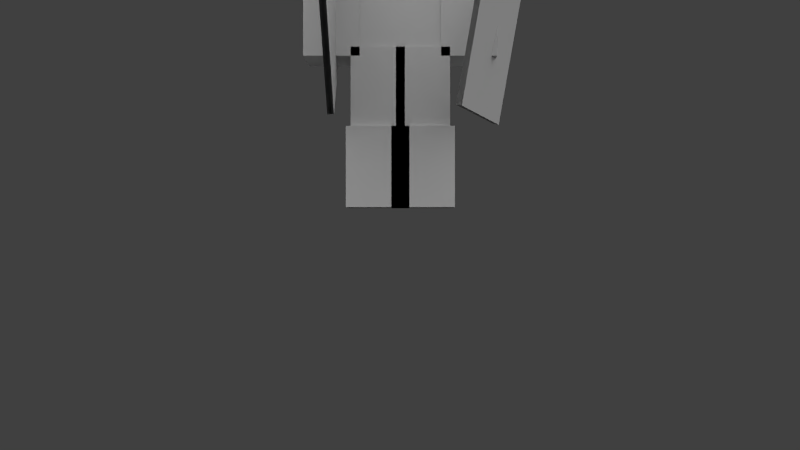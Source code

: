 # Source: skinsdb_3d_armor_character_5.blend  (saved by Blender 2.72.0; exported with 4.5.12 LTS)
import bpy
from mathutils import Matrix  # noqa: F401  (used for matrix-valued properties, if any)

bpy.ops.wm.read_factory_settings(use_empty=True)
scene = bpy.context.scene
scene.name = 'Scene'

# ---- collections
col_collection_1 = bpy.data.collections.new('Collection 1'); scene.collection.children.link(col_collection_1)
col_collection_2 = bpy.data.collections.new('Collection 2'); scene.collection.children.link(col_collection_2)

# ---- materials (node trees are filled in below, after node groups)
mat_format10 = bpy.data.materials.new('Format10')
mat_format10.alpha_threshold = 0.0
mat_format10.use_transparent_shadow = False
mat_format10.roughness = 0.5
mat_format10.specular_intensity = 0.0
mat_format10.line_color = (0.0, 0.0, 0.0, 1.0)
mat_format18 = bpy.data.materials.new('Format18')
mat_format18.alpha_threshold = 0.0
mat_format18.use_transparent_shadow = False
mat_format18.roughness = 0.5
mat_format18.specular_intensity = 0.0
mat_armor = bpy.data.materials.new('Armor')
mat_armor.alpha_threshold = 0.0
mat_armor.use_transparent_shadow = False
mat_armor.diffuse_color = (0.64, 0.64, 0.64, 1.0)
mat_armor.specular_color = (0.5, 0.5, 0.5)
mat_armor.roughness = 0.5
mat_armor.specular_intensity = 1.0
mat_wielditem = bpy.data.materials.new('Wielditem')
mat_wielditem.alpha_threshold = 0.0
mat_wielditem.use_transparent_shadow = False
mat_wielditem.diffuse_color = (0.64, 0.64, 0.64, 1.0)
mat_wielditem.specular_color = (0.5, 0.5, 0.5)
mat_wielditem.roughness = 0.5
mat_wielditem.specular_intensity = 1.0

# ---- material node trees

# ---- world
world_world = bpy.data.worlds.new('World'); scene.world = world_world
world_world.color = (0.05088, 0.05088, 0.05088)
world_world.use_sun_shadow = False
world_world.sun_shadow_jitter_overblur = 0.0
world_world.cycles.sampling_method = 'NONE'
world_world.cycles.sample_map_resolution = 256

# ---- cameras
cam_camera = bpy.data.cameras.new('Camera')
cam_camera.clip_end = 100.0
cam_camera.lens = 35.0
cam_camera.sensor_width = 32.0
cam_camera.sensor_height = 18.0
cam_camera.ortho_scale = 7.314
cam_camera.dof.focus_distance = 0.0
cam_camera.dof.aperture_fstop = 128.0

# ---- lights
light_sun_005 = bpy.data.lights.new('Sun.005', 'SUN')
light_sun_005.transmission_factor = 0.0
light_sun_005.angle = 1.571
light_sun_005.energy = 1.0
light_sun_005.shadow_buffer_clip_start = 0.5
light_sun_005.shadow_soft_size = 1.0
light_sun_005.shadow_cascade_max_distance = 1000.0
light_sun_005.cycles.use_multiple_importance_sampling = False
light_sun_004 = bpy.data.lights.new('Sun.004', 'SUN')
light_sun_004.transmission_factor = 0.0
light_sun_004.angle = 1.571
light_sun_004.energy = 1.0
light_sun_004.shadow_buffer_clip_start = 0.5
light_sun_004.shadow_soft_size = 1.0
light_sun_004.shadow_cascade_max_distance = 1000.0
light_sun_004.cycles.use_multiple_importance_sampling = False
light_sun_003 = bpy.data.lights.new('Sun.003', 'SUN')
light_sun_003.transmission_factor = 0.0
light_sun_003.angle = 1.571
light_sun_003.energy = 1.0
light_sun_003.shadow_buffer_clip_start = 0.5
light_sun_003.shadow_soft_size = 1.0
light_sun_003.shadow_cascade_max_distance = 1000.0
light_sun_003.cycles.use_multiple_importance_sampling = False
light_sun_001 = bpy.data.lights.new('Sun.001', 'SUN')
light_sun_001.transmission_factor = 0.0
light_sun_001.angle = 1.571
light_sun_001.energy = 1.0
light_sun_001.shadow_buffer_clip_start = 0.5
light_sun_001.shadow_soft_size = 1.0
light_sun_001.shadow_cascade_max_distance = 1000.0
light_sun_001.cycles.use_multiple_importance_sampling = False

# ---- meshes
me_cube = bpy.data.meshes.new('Cube')
me_cube.from_pydata([(-2.0, -1.0, 6.75), (-2.0, 1.0, 6.75), (-2.0, -1.0, 13.5), (-2.0, 1.0, 13.5), (-4.0, 1.0, 13.5), (-4.0, -1.0, 13.5), (-2.0, -1.0, 13.5), (-2.0, 1.0, 13.5), (-4.0, 1.0, 6.75), (-4.0, -1.0, 6.75), (-2.0, -1.0, 6.75), (-2.0, 1.0, 6.75), (-2.0, -1.0, 0.0), (-2.0, 1.0, 0.0), (-2.0, -1.0, 6.75), (-2.0, 1.0, 6.75), (-2.0, -2.0, 13.5), (-2.0, 2.0, 13.5), (-2.0, -2.0, 17.5), (-2.0, 2.0, 17.5), (2.0, 1.0, 6.75), (2.0, -1.0, 6.75), (2.0, 1.0, 13.5), (2.0, -1.0, 13.5), (2.0, 1.0, 6.75), (2.0, -1.0, 6.75), (4.0, -1.0, 6.75), (4.0, 1.0, 6.75), (2.0, 1.0, 13.5), (2.0, -1.0, 13.5), (4.0, -1.0, 13.5), (4.0, 1.0, 13.5), (8.742e-08, 1.0, 0.0), (-8.742e-08, -1.0, 0.0), (0.0, -1.0, 6.75), (0.0, 1.0, 6.75), (2.0, 2.0, 13.5), (2.0, -2.0, 13.5), (2.0, 2.0, 17.5), (2.0, -2.0, 17.5), (2.0, 1.0, 6.75), (2.0, -1.0, 6.75), (2.0, 1.0, 0.0), (2.0, -1.0, 0.0), (0.0, 1.0, 0.0), (0.0, -1.0, 0.0), (0.0, -1.0, 6.75), (0.0, 1.0, 6.75), (-2.2, -2.2, 13.3), (-2.2, 2.2, 13.3), (-2.2, -2.2, 17.7), (-2.2, 2.2, 17.7), (2.2, 2.2, 13.3), (2.2, -2.2, 13.3), (2.2, 2.2, 17.7), (2.2, -2.2, 17.7), (-2.0, -1.364, 6.75), (-2.0, -1.364, 13.5), (2.0, -1.364, 6.75), (2.0, -1.364, 13.5), (2.0, -1.0, 13.5), (2.0, -1.0, 6.75), (-2.0, -1.0, 6.75), (-2.0, -1.0, 13.5), (-2.0, -1.0, 6.75), (-2.0, 1.0, 6.75), (-2.0, -1.0, 13.5), (-2.0, 1.0, 13.5), (-2.0, 1.0, 13.5), (-2.0, -1.0, 13.5), (-4.0, -1.0, 13.5), (-4.0, 1.0, 13.5), (-2.0, 1.0, 6.75), (-2.0, -1.0, 6.75), (-4.0, -1.0, 6.75), (-4.0, 1.0, 6.75), (0.0, -1.0, 0.0), (0.0, 1.0, 0.0), (0.0, -1.0, 6.75), (0.0, 1.0, 6.75), (-2.0, -2.0, 13.5), (-2.0, 2.0, 13.5), (-2.0, -2.0, 17.5), (-2.0, 2.0, 17.5), (2.0, 1.0, 6.75), (2.0, -1.0, 6.75), (2.0, 1.0, 13.5), (2.0, -1.0, 13.5), (2.0, 1.0, 6.75), (2.0, -1.0, 6.75), (4.0, -1.0, 6.75), (4.0, 1.0, 6.75), (2.0, 1.0, 13.5), (2.0, -1.0, 13.5), (4.0, -1.0, 13.5), (4.0, 1.0, 13.5), (-2.0, 1.0, 0.0), (-2.0, -1.0, 0.0), (-2.0, -1.0, 6.75), (-2.0, 1.0, 6.75), (2.0, 2.0, 13.5), (2.0, -2.0, 13.5), (2.0, 2.0, 17.5), (2.0, -2.0, 17.5), (2.0, 1.0, 6.75), (2.0, -1.0, 6.75), (2.0, 1.0, 0.0), (2.0, -1.0, 0.0), (0.0, 1.0, 0.0), (0.0, -1.0, 0.0), (0.0, -1.0, 6.75), (0.0, 1.0, 6.75), (-2.25, -2.222, 13.25), (-2.25, 2.222, 13.25), (-2.25, -2.222, 17.75), (-2.25, 2.222, 17.75), (2.25, 2.222, 13.25), (2.25, -2.222, 13.25), (2.25, 2.222, 17.75), (2.25, -2.222, 17.75), (-1.89, 1.12, 13.62), (-1.89, -1.12, 13.62), (-4.125, -1.12, 13.62), (-4.125, 1.12, 13.62), (-1.89, 1.12, 6.625), (-1.89, -1.12, 6.625), (-4.125, -1.12, 6.625), (-4.125, 1.12, 6.625), (1.89, 1.12, 6.625), (1.89, -1.12, 6.625), (4.125, -1.12, 6.625), (4.125, 1.12, 6.625), (1.89, 1.12, 13.62), (1.89, -1.12, 13.62), (4.125, -1.12, 13.62), (4.125, 1.12, 13.62), (-2.125, -1.125, 6.625), (-2.125, 1.125, 6.625), (-2.125, -1.125, 13.62), (-2.125, 1.125, 13.62), (2.125, 1.125, 6.625), (2.125, -1.125, 6.625), (2.125, 1.125, 13.62), (2.125, -1.125, 13.62), (2.125, 1.125, 6.751), (2.125, -1.125, 6.751), (2.125, 1.125, -0.125), (2.125, -1.125, -0.125), (-0.125, 1.126, -0.125), (-0.125, -1.126, -0.125), (-0.125, -1.126, 6.751), (-0.125, 1.126, 6.751), (0.125, -1.125, -0.125), (0.125, 1.125, -0.125), (0.125, -1.125, 6.751), (0.125, 1.125, 6.751), (-2.125, 1.126, -0.125), (-2.125, -1.126, -0.125), (-2.125, -1.126, 6.751), (-2.125, 1.126, 6.751), (2.2, -1.2, 13.7), (2.2, -1.2, 6.6), (2.2, 1.2, 6.6), (2.2, 1.2, 13.7), (-2.2, 1.2, 13.7), (-2.2, -1.2, 13.7), (-2.2, -1.2, 6.6), (-2.2, 1.2, 6.6), (2.3, -2.3, 17.8), (2.3, -2.3, 13.2), (2.3, 2.3, 13.2), (2.3, 2.3, 17.8), (-2.3, 2.3, 17.8), (-2.3, -2.3, 17.8), (-2.3, -2.3, 13.2), (-2.3, 2.3, 13.2), (-1.8, 1.3, 6.5), (-1.8, -1.3, 6.5), (-4.3, -1.3, 6.5), (-4.3, 1.3, 6.5), (-4.3, 1.3, 13.8), (-4.3, -1.3, 13.8), (-1.8, -1.3, 13.8), (-1.8, 1.3, 13.8), (1.8, -1.3, 13.8), (1.8, -1.3, 6.5), (4.3, -1.3, 6.5), (4.3, -1.3, 13.8), (1.8, 1.3, 13.8), (1.8, 1.3, 6.5), (4.3, 1.3, 13.8), (4.3, 1.3, 6.5), (2.2, 1.3, 6.9), (-0.2, 1.3, 6.9), (-0.2, -1.3, 6.9), (2.2, -1.3, 6.9), (-0.2, 1.3, -0.1), (2.2, 1.3, -0.1), (2.2, -1.3, -0.1), (-0.2, -1.3, -0.1), (-2.2, 1.3, 6.9), (-2.2, -1.3, 6.9), (0.2, -1.3, 6.9), (0.2, 1.3, 6.9), (0.2, -1.3, -0.1), (0.2, 1.3, -0.1), (-2.2, 1.3, -0.1), (-2.2, -1.3, -0.1), (0.4, 1.5, -0.2), (0.4, -1.5, -0.2), (-2.4, -1.5, -0.2), (-2.4, 1.5, -0.2), (-2.4, -1.5, 3.375), (-2.4, 1.5, 3.375), (0.4, -1.5, 3.375), (0.4, 1.5, 3.375), (-0.4, 1.5, 3.375), (-0.4, 1.5, -0.2), (-0.4, -1.5, -0.2), (-0.4, -1.5, 3.375), (2.4, 1.5, 3.375), (2.4, 1.5, -0.2), (2.4, -1.5, -0.2), (2.4, -1.5, 3.375), (-4.498, -2.13, 3.869), (-5.618, -1.8, 10.39), (-3.412, 4.451, 10.46), (-2.292, 4.121, 3.939), (-4.496, -2.131, 3.869), (-2.29, 4.12, 3.939), (-3.41, 4.451, 10.46), (-5.616, -1.8, 10.39), (-4.506, -2.127, 3.867), (-5.625, -1.797, 10.39), (-3.419, 4.454, 10.46), (-2.3, 4.124, 3.937), (-4.504, -2.128, 3.868), (-2.298, 4.123, 3.938), (-3.417, 4.453, 10.46), (-5.623, -1.798, 10.39), (-4.513, -2.125, 3.866), (-5.633, -1.794, 10.39), (-3.427, 4.457, 10.46), (-2.307, 4.126, 3.936), (-4.511, -2.125, 3.866), (-2.306, 4.126, 3.936), (-3.425, 4.456, 10.46), (-5.631, -1.795, 10.39), (-4.521, -2.122, 3.865), (-5.64, -1.792, 10.39), (-3.434, 4.459, 10.46), (-2.315, 4.129, 3.935), (-4.519, -2.123, 3.865), (-2.313, 4.128, 3.935), (-3.433, 4.459, 10.46), (-5.639, -1.792, 10.39), (-4.528, -2.119, 3.863), (-5.648, -1.789, 10.39), (-3.442, 4.462, 10.46), (-2.323, 4.132, 3.933), (-4.527, -2.12, 3.863), (-2.321, 4.131, 3.933), (-3.44, 4.461, 10.46), (-5.646, -1.79, 10.39), (-4.536, -2.117, 3.862), (-5.655, -1.786, 10.39), (-3.45, 4.465, 10.46), (-2.33, 4.134, 3.932), (-4.534, -2.117, 3.862), (-2.328, 4.134, 3.932), (-3.448, 4.464, 10.46), (-5.654, -1.787, 10.39), (-4.544, -2.114, 3.86), (-5.663, -1.784, 10.39), (-3.457, 4.468, 10.46), (-2.338, 4.137, 3.93), (-4.542, -2.115, 3.861), (-2.336, 4.136, 3.931), (-3.455, 4.467, 10.46), (-5.661, -1.784, 10.39), (-4.551, -2.111, 3.859), (-5.671, -1.781, 10.38), (-3.465, 4.47, 10.45), (-2.345, 4.14, 3.929), (-4.549, -2.112, 3.859), (-2.343, 4.139, 3.929), (-3.463, 4.47, 10.45), (-5.669, -1.782, 10.38), (-4.559, -2.109, 3.857), (-5.678, -1.778, 10.38), (-3.472, 4.473, 10.45), (-2.353, 4.142, 3.927), (-4.557, -2.109, 3.858), (-2.351, 4.142, 3.928), (-3.47, 4.472, 10.45), (-5.676, -1.779, 10.38), (-4.566, -2.106, 3.856), (-5.686, -1.776, 10.38), (-3.48, 4.476, 10.45), (-2.36, 4.145, 3.926), (-4.564, -2.107, 3.856), (-2.358, 4.144, 3.926), (-3.478, 4.475, 10.45), (-5.684, -1.776, 10.38), (-4.574, -2.103, 3.854), (-5.693, -1.773, 10.38), (-3.487, 4.478, 10.45), (-2.368, 4.148, 3.925), (-4.572, -2.104, 3.855), (-2.366, 4.147, 3.925), (-3.485, 4.478, 10.45), (-5.691, -1.773, 10.38), (-4.581, -2.101, 3.853), (-5.701, -1.77, 10.38), (-3.495, 4.481, 10.45), (-2.375, 4.15, 3.923), (-4.579, -2.101, 3.853), (-2.373, 4.15, 3.923), (-3.493, 4.48, 10.45), (-5.699, -1.771, 10.38), (-4.589, -2.098, 3.852), (-5.708, -1.767, 10.38), (-3.502, 4.484, 10.45), (-2.383, 4.153, 3.922), (-4.587, -2.099, 3.852), (-2.381, 4.152, 3.922), (-3.5, 4.483, 10.45), (-5.706, -1.768, 10.38), (-4.596, -2.095, 3.85), (-5.716, -1.765, 10.38), (-3.51, 4.486, 10.45), (-2.39, 4.156, 3.92), (-4.594, -2.096, 3.851), (-2.388, 4.155, 3.921), (-3.508, 4.486, 10.45), (-5.714, -1.765, 10.38), (-4.604, -2.093, 3.849), (-5.723, -1.762, 10.37), (-3.517, 4.489, 10.44), (-2.398, 4.158, 3.919), (-4.602, -2.093, 3.849), (-2.396, 4.158, 3.919), (-3.516, 4.488, 10.44), (-5.721, -1.763, 10.37), (-4.611, -2.09, 3.847), (-5.731, -1.759, 10.37), (-3.525, 4.492, 10.44), (-2.405, 4.161, 3.917), (-4.61, -2.091, 3.848), (-2.404, 4.16, 3.918), (-3.523, 4.491, 10.44), (-5.729, -1.76, 10.37), (-4.619, -2.087, 3.846), (-5.738, -1.757, 10.37), (-3.532, 4.494, 10.44), (-2.413, 4.164, 3.916), (-4.617, -2.088, 3.846), (-2.411, 4.163, 3.916), (-3.531, 4.494, 10.44), (-5.737, -1.757, 10.37), (-4.627, -2.085, 3.844), (-5.746, -1.754, 10.37), (-3.54, 4.497, 10.44), (-2.421, 4.167, 3.914), (-4.625, -2.085, 3.845), (-2.419, 4.166, 3.915), (-3.538, 4.496, 10.44), (-5.744, -1.755, 10.37), (-4.634, -2.082, 3.843), (-5.754, -1.751, 10.37), (-3.548, 4.5, 10.44), (-2.428, 4.169, 3.913), (-4.632, -2.083, 3.843), (-2.426, 4.169, 3.913), (-3.546, 4.499, 10.44), (-5.752, -1.752, 10.37), (-4.642, -2.079, 3.842), (-5.761, -1.749, 10.37), (-3.555, 4.502, 10.44), (-2.436, 4.172, 3.912), (-4.64, -2.08, 3.842), (-2.434, 4.171, 3.912), (-3.553, 4.502, 10.44), (-5.759, -1.749, 10.37), (-4.649, -2.076, 3.84), (-5.769, -1.746, 10.37), (-3.563, 4.505, 10.44), (-2.443, 4.175, 3.91), (-4.647, -2.077, 3.841), (-2.441, 4.174, 3.911), (-3.561, 4.504, 10.44), (-5.767, -1.747, 10.37), (-4.657, -2.074, 3.839), (-5.776, -1.743, 10.36), (-3.57, 4.508, 10.43), (-2.451, 4.177, 3.909), (-4.655, -2.074, 3.839), (-2.449, 4.177, 3.909), (-3.568, 4.507, 10.43), (-5.774, -1.744, 10.36), (-4.664, -2.071, 3.837), (-5.784, -1.741, 10.36), (-3.578, 4.51, 10.43), (-2.458, 4.18, 3.907), (-4.662, -2.072, 3.838), (-2.456, 4.179, 3.908), (-3.576, 4.51, 10.43), (-5.782, -1.741, 10.36), (-4.672, -2.068, 3.836), (-5.791, -1.738, 10.36), (-3.585, 4.513, 10.43), (-2.466, 4.183, 3.906), (-4.67, -2.069, 3.836), (-2.464, 4.182, 3.906), (-3.583, 4.512, 10.43), (-5.789, -1.739, 10.36), (-4.679, -2.066, 3.834), (-5.799, -1.735, 10.36), (-3.593, 4.516, 10.43), (-2.473, 4.185, 3.904), (-4.677, -2.066, 3.835), (-2.471, 4.185, 3.905), (-3.591, 4.515, 10.43), (-5.797, -1.736, 10.36), (-4.687, -2.063, 3.833), (-5.806, -1.733, 10.36), (-3.6, 4.519, 10.43), (-2.481, 4.188, 3.903), (-4.685, -2.064, 3.833), (-2.479, 4.187, 3.903), (-3.598, 4.518, 10.43), (-5.804, -1.733, 10.36), (-4.694, -2.06, 3.832), (-5.814, -1.73, 10.36), (-3.608, 4.521, 10.43), (-2.488, 4.191, 3.902), (-4.692, -2.061, 3.832), (-2.487, 4.19, 3.902), (-3.606, 4.521, 10.43), (-5.812, -1.731, 10.36), (-4.702, -2.058, 3.83), (-5.821, -1.727, 10.36), (-3.615, 4.524, 10.43), (-2.496, 4.193, 3.9), (-4.7, -2.058, 3.831), (-2.494, 4.193, 3.901), (-3.614, 4.523, 10.43), (-5.82, -1.728, 10.36), (-4.709, -2.055, 3.829), (-5.829, -1.725, 10.35), (-3.623, 4.527, 10.42), (-2.504, 4.196, 3.899), (-4.708, -2.056, 3.829), (-2.502, 4.195, 3.899), (-3.621, 4.526, 10.42), (-5.827, -1.725, 10.35), (-4.717, -2.052, 3.827), (-5.836, -1.722, 10.35), (-3.631, 4.529, 10.42), (-2.511, 4.199, 3.897), (-4.715, -2.053, 3.828), (-2.509, 4.198, 3.898), (-3.629, 4.529, 10.42), (-5.835, -1.722, 10.35), (-4.725, -2.05, 3.826), (-5.844, -1.719, 10.35), (-3.638, 4.532, 10.42), (-2.519, 4.201, 3.896), (-4.723, -2.05, 3.826), (-2.517, 4.201, 3.896), (-3.636, 4.531, 10.42), (-5.842, -1.72, 10.35), (3.0, -1.768, 7.875), (3.0, 2.363, 3.741), (3.0, 6.502, 7.868), (3.0, 2.371, 12.0), (3.0, 2.363, 3.741), (3.0, -1.768, 7.875), (3.0, 2.371, 12.0), (3.0, 6.502, 7.868), (3.095, 2.363, 3.741), (3.095, -1.768, 7.875), (3.095, 2.371, 12.0), (3.095, 6.502, 7.868), (3.094, -1.768, 7.875), (3.094, 2.363, 3.741), (3.094, 6.502, 7.868), (3.094, 2.371, 12.0), (3.009, -1.768, 7.875), (3.009, 2.363, 3.741), (3.009, 6.502, 7.868), (3.009, 2.371, 12.0), (3.01, 2.363, 3.741), (3.01, -1.768, 7.875), (3.01, 2.371, 12.0), (3.01, 6.502, 7.868), (3.019, 2.363, 3.741), (3.019, -1.768, 7.875), (3.019, 2.371, 12.0), (3.019, 6.502, 7.868), (3.019, -1.768, 7.875), (3.019, 2.363, 3.741), (3.019, 6.502, 7.868), (3.019, 2.371, 12.0), (3.028, -1.768, 7.875), (3.028, 2.363, 3.741), (3.028, 6.502, 7.868), (3.028, 2.371, 12.0), (3.029, 2.363, 3.741), (3.029, -1.768, 7.875), (3.029, 2.371, 12.0), (3.029, 6.502, 7.868), (3.038, 2.363, 3.741), (3.038, -1.768, 7.875), (3.038, 2.371, 12.0), (3.038, 6.502, 7.868), (3.037, -1.768, 7.875), (3.037, 2.363, 3.741), (3.037, 6.502, 7.868), (3.037, 2.371, 12.0), (3.047, -1.768, 7.875), (3.047, 2.363, 3.741), (3.047, 6.502, 7.868), (3.047, 2.371, 12.0), (3.048, 2.363, 3.741), (3.048, -1.768, 7.875), (3.048, 2.371, 12.0), (3.048, 6.502, 7.868), (3.057, 2.363, 3.741), (3.057, -1.768, 7.875), (3.057, 2.371, 12.0), (3.057, 6.502, 7.868), (3.056, -1.768, 7.875), (3.056, 2.363, 3.741), (3.056, 6.502, 7.868), (3.056, 2.371, 12.0), (3.066, -1.768, 7.875), (3.066, 2.363, 3.741), (3.066, 6.502, 7.868), (3.066, 2.371, 12.0), (3.067, 2.363, 3.741), (3.067, -1.768, 7.875), (3.067, 2.371, 12.0), (3.067, 6.502, 7.868), (3.076, 2.363, 3.741), (3.076, -1.768, 7.875), (3.076, 2.371, 12.0), (3.076, 6.502, 7.868), (3.075, -1.768, 7.875), (3.075, 2.363, 3.741), (3.075, 6.502, 7.868), (3.075, 2.371, 12.0), (3.085, -1.768, 7.875), (3.085, 2.363, 3.741), (3.085, 6.502, 7.868), (3.085, 2.371, 12.0), (3.086, 2.363, 3.741), (3.086, -1.768, 7.875), (3.086, 2.371, 12.0), (3.086, 6.502, 7.868), (2.906, 2.363, 3.741), (2.906, -1.768, 7.875), (2.906, 2.371, 12.0), (2.906, 6.502, 7.868), (2.905, -1.768, 7.875), (2.905, 2.363, 3.741), (2.905, 6.502, 7.868), (2.905, 2.371, 12.0), (2.914, -1.768, 7.875), (2.914, 2.363, 3.741), (2.914, 6.502, 7.868), (2.914, 2.371, 12.0), (2.915, 2.363, 3.741), (2.915, -1.768, 7.875), (2.915, 2.371, 12.0), (2.915, 6.502, 7.868), (2.925, 2.363, 3.741), (2.925, -1.768, 7.875), (2.925, 2.371, 12.0), (2.925, 6.502, 7.868), (2.924, -1.768, 7.875), (2.924, 2.363, 3.741), (2.924, 6.502, 7.868), (2.924, 2.371, 12.0), (2.933, -1.768, 7.875), (2.933, 2.363, 3.741), (2.933, 6.502, 7.868), (2.933, 2.371, 12.0), (2.934, 2.363, 3.741), (2.934, -1.768, 7.875), (2.934, 2.371, 12.0), (2.934, 6.502, 7.868), (2.944, 2.363, 3.741), (2.944, -1.768, 7.875), (2.944, 2.371, 12.0), (2.944, 6.502, 7.868), (2.943, -1.768, 7.875), (2.943, 2.363, 3.741), (2.943, 6.502, 7.868), (2.943, 2.371, 12.0), (2.952, -1.768, 7.875), (2.952, 2.363, 3.741), (2.952, 6.502, 7.868), (2.952, 2.371, 12.0), (2.953, 2.363, 3.741), (2.953, -1.768, 7.875), (2.953, 2.371, 12.0), (2.953, 6.502, 7.868), (2.963, 2.363, 3.741), (2.963, -1.768, 7.875), (2.963, 2.371, 12.0), (2.963, 6.502, 7.868), (2.962, -1.768, 7.875), (2.962, 2.363, 3.741), (2.962, 6.502, 7.868), (2.962, 2.371, 12.0), (2.971, -1.768, 7.875), (2.971, 2.363, 3.741), (2.971, 6.502, 7.868), (2.971, 2.371, 12.0), (2.972, 2.363, 3.741), (2.972, -1.768, 7.875), (2.972, 2.371, 12.0), (2.972, 6.502, 7.868), (2.981, 2.363, 3.741), (2.981, -1.768, 7.875), (2.981, 2.371, 12.0), (2.981, 6.502, 7.868), (2.981, -1.768, 7.875), (2.981, 2.363, 3.741), (2.981, 6.502, 7.868), (2.981, 2.371, 12.0), (2.99, -1.768, 7.875), (2.99, 2.363, 3.741), (2.99, 6.502, 7.868), (2.99, 2.371, 12.0), (2.991, 2.363, 3.741), (2.991, -1.768, 7.875), (2.991, 2.371, 12.0), (2.991, 6.502, 7.868), (2.896, 2.363, 3.741), (2.896, -1.768, 7.875), (2.896, 2.371, 12.0), (2.896, 6.502, 7.868), (2.895, -1.768, 7.875), (2.895, 2.363, 3.741), (2.895, 6.502, 7.868), (2.895, 2.371, 12.0), (2.886, -1.768, 7.875), (2.886, 2.363, 3.741), (2.886, 6.502, 7.868), (2.886, 2.371, 12.0), (2.887, 2.363, 3.741), (2.887, -1.768, 7.875), (2.887, 2.371, 12.0), (2.887, 6.502, 7.868), (2.877, 2.363, 3.741), (2.877, -1.768, 7.875), (2.877, 2.371, 12.0), (2.877, 6.502, 7.868), (2.876, -1.768, 7.875), (2.876, 2.363, 3.741), (2.876, 6.502, 7.868), (2.876, 2.371, 12.0), (2.867, -1.768, 7.875), (2.867, 2.363, 3.741), (2.867, 6.502, 7.868), (2.867, 2.371, 12.0), (2.868, 2.363, 3.741), (2.868, -1.768, 7.875), (2.868, 2.371, 12.0), (2.868, 6.502, 7.868), (2.858, 2.363, 3.741), (2.858, -1.768, 7.875), (2.858, 2.371, 12.0), (2.858, 6.502, 7.868), (2.857, -1.768, 7.875), (2.857, 2.363, 3.741), (2.857, 6.502, 7.868), (2.857, 2.371, 12.0), (3.104, -1.768, 7.875), (3.104, 2.363, 3.741), (3.104, 6.502, 7.868), (3.104, 2.371, 12.0), (3.105, 2.363, 3.741), (3.105, -1.768, 7.875), (3.105, 2.371, 12.0), (3.105, 6.502, 7.868), (3.114, 2.363, 3.741), (3.114, -1.768, 7.875), (3.114, 2.371, 12.0), (3.114, 6.502, 7.868), (3.113, -1.768, 7.875), (3.113, 2.363, 3.741), (3.113, 6.502, 7.868), (3.113, 2.371, 12.0), (3.123, -1.768, 7.875), (3.123, 2.363, 3.741), (3.123, 6.502, 7.868), (3.123, 2.371, 12.0), (3.124, 2.363, 3.741), (3.124, -1.768, 7.875), (3.124, 2.371, 12.0), (3.124, 6.502, 7.868), (3.133, 2.363, 3.741), (3.133, -1.768, 7.875), (3.133, 2.371, 12.0), (3.133, 6.502, 7.868), (3.132, -1.768, 7.875), (3.132, 2.363, 3.741), (3.132, 6.502, 7.868), (3.132, 2.371, 12.0), (3.142, -1.768, 7.875), (3.142, 2.363, 3.741), (3.142, 6.502, 7.868), (3.142, 2.371, 12.0), (3.143, 2.363, 3.741), (3.143, -1.768, 7.875), (3.143, 2.371, 12.0), (3.143, 6.502, 7.868), (2.0, 1.0, 13.5), (2.0, 1.0, 13.5), (2.0, -1.0, 13.5), (2.0, -1.0, 13.5), (2.0, -1.0, 6.75), (2.0, -1.0, 6.75), (2.0, 1.0, 6.75), (2.0, 1.0, 6.75), (-2.0, -1.0, 13.5), (-2.0, -1.0, 13.5), (-2.0, -1.0, 6.75), (-2.0, -1.0, 6.75), (-2.0, 1.0, 13.5), (-2.0, 1.0, 13.5), (-2.0, 1.0, 6.75), (-2.0, 1.0, 6.75), (-4.0, 1.0, 13.5), (-4.0, 1.0, 13.5), (-4.0, 1.0, 6.75), (-4.0, 1.0, 6.75), (-2.0, -1.0, 13.5), (-2.0, -1.0, 13.5), (-2.0, -1.0, 6.75), (-2.0, -1.0, 6.75), (-4.0, -1.0, 13.5), (-4.0, -1.0, 13.5), (-4.0, -1.0, 6.75), (-4.0, -1.0, 6.75), (-2.0, 1.0, 13.5), (-2.0, 1.0, 13.5), (-2.0, 1.0, 6.75), (-2.0, 1.0, 6.75), (-8.742e-08, -1.0, 0.0), (-8.742e-08, -1.0, 0.0), (8.742e-08, 1.0, 0.0), (8.742e-08, 1.0, 0.0), (-2.0, -1.0, 0.0), (-2.0, -1.0, 0.0), (-2.0, -1.0, 6.75), (-2.0, -1.0, 6.75), (-2.0, 1.0, 6.75), (-2.0, 1.0, 6.75), (-2.0, 1.0, 0.0), (-2.0, 1.0, 0.0), (2.0, 2.0, 17.5), (2.0, 2.0, 17.5), (2.0, -2.0, 17.5), (2.0, -2.0, 17.5), (2.0, -2.0, 13.5), (2.0, -2.0, 13.5), (2.0, 2.0, 13.5), (2.0, 2.0, 13.5), (-2.0, -2.0, 17.5), (-2.0, -2.0, 17.5), (-2.0, -2.0, 13.5), (-2.0, -2.0, 13.5), (-2.0, 2.0, 17.5), (-2.0, 2.0, 17.5), (-2.0, 2.0, 13.5), (-2.0, 2.0, 13.5), (2.0, 1.0, 13.5), (2.0, 1.0, 13.5), (2.0, -1.0, 13.5), (2.0, -1.0, 13.5), (2.0, -1.0, 6.75), (2.0, -1.0, 6.75), (2.0, 1.0, 6.75), (2.0, 1.0, 6.75), (4.0, -1.0, 13.5), (4.0, -1.0, 13.5), (4.0, -1.0, 6.75), (4.0, -1.0, 6.75), (4.0, 1.0, 13.5), (4.0, 1.0, 13.5), (4.0, 1.0, 6.75), (4.0, 1.0, 6.75), (0.0, -1.0, 6.75), (0.0, -1.0, 6.75), (0.0, -1.0, 6.75), (0.0, -1.0, 6.75), (2.0, -1.0, 6.75), (2.0, -1.0, 6.75), (0.0, -1.0, 0.0), (0.0, -1.0, 0.0), (0.0, 1.0, 6.75), (0.0, 1.0, 6.75), (2.0, -1.0, 0.0), (2.0, -1.0, 0.0), (0.0, 1.0, 0.0), (0.0, 1.0, 0.0), (2.0, 1.0, 0.0), (2.0, 1.0, 0.0), (2.0, 1.0, 6.75), (2.0, 1.0, 6.75), (0.0, 1.0, 6.75), (0.0, 1.0, 6.75), (2.2, 2.2, 17.7), (2.2, 2.2, 17.7), (2.2, -2.2, 17.7), (2.2, -2.2, 17.7), (2.2, -2.2, 13.3), (2.2, -2.2, 13.3), (2.2, 2.2, 13.3), (2.2, 2.2, 13.3), (-2.2, -2.2, 17.7), (-2.2, -2.2, 17.7), (-2.2, -2.2, 13.3), (-2.2, -2.2, 13.3), (-2.2, 2.2, 17.7), (-2.2, 2.2, 17.7), (-2.2, 2.2, 13.3), (-2.2, 2.2, 13.3), (2.0, -1.364, 13.5), (2.0, -1.364, 13.5), (2.0, -1.364, 6.75), (2.0, -1.364, 6.75), (-2.0, -1.364, 13.5), (-2.0, -1.364, 13.5), (-2.0, -1.364, 6.75), (-2.0, -1.364, 6.75), (2.0, -1.0, 13.5), (2.0, -1.0, 13.5), (2.0, -1.0, 6.75), (2.0, -1.0, 6.75), (-2.0, -1.0, 6.75), (-2.0, -1.0, 6.75), (-2.0, -1.0, 13.5), (-2.0, -1.0, 13.5), (2.0, 1.0, 13.5), (2.0, 1.0, 13.5), (2.0, -1.0, 13.5), (2.0, -1.0, 13.5), (2.0, -1.0, 6.75), (2.0, -1.0, 6.75), (2.0, 1.0, 6.75), (2.0, 1.0, 6.75), (-2.0, -1.0, 13.5), (-2.0, -1.0, 13.5), (-2.0, -1.0, 6.75), (-2.0, -1.0, 6.75), (-2.0, 1.0, 13.5), (-2.0, 1.0, 13.5), (-2.0, 1.0, 6.75), (-2.0, 1.0, 6.75), (-2.0, 1.0, 13.5), (-2.0, 1.0, 13.5), (-2.0, 1.0, 6.75), (-2.0, 1.0, 6.75), (-4.0, -1.0, 13.5), (-4.0, -1.0, 13.5), (-4.0, -1.0, 6.75), (-4.0, -1.0, 6.75), (-2.0, -1.0, 13.5), (-2.0, -1.0, 13.5), (-2.0, -1.0, 6.75), (-2.0, -1.0, 6.75), (-4.0, 1.0, 13.5), (-4.0, 1.0, 13.5), (-4.0, 1.0, 6.75), (-4.0, 1.0, 6.75), (-2.0, -1.0, 0.0), (-2.0, -1.0, 0.0), (-2.0, 1.0, 0.0), (-2.0, 1.0, 0.0), (0.0, -1.0, 0.0), (0.0, -1.0, 0.0), (0.0, -1.0, 6.75), (0.0, -1.0, 6.75), (0.0, 1.0, 6.75), (0.0, 1.0, 6.75), (0.0, 1.0, 0.0), (0.0, 1.0, 0.0), (2.0, 2.0, 17.5), (2.0, 2.0, 17.5), (2.0, -2.0, 17.5), (2.0, -2.0, 17.5), (2.0, -2.0, 13.5), (2.0, -2.0, 13.5), (2.0, 2.0, 13.5), (2.0, 2.0, 13.5), (-2.0, -2.0, 17.5), (-2.0, -2.0, 17.5), (-2.0, -2.0, 13.5), (-2.0, -2.0, 13.5), (-2.0, 2.0, 17.5), (-2.0, 2.0, 17.5), (-2.0, 2.0, 13.5), (-2.0, 2.0, 13.5), (2.0, 1.0, 13.5), (2.0, 1.0, 13.5), (2.0, -1.0, 13.5), (2.0, -1.0, 13.5), (2.0, -1.0, 6.75), (2.0, -1.0, 6.75), (2.0, 1.0, 6.75), (2.0, 1.0, 6.75), (4.0, -1.0, 13.5), (4.0, -1.0, 13.5), (4.0, -1.0, 6.75), (4.0, -1.0, 6.75), (4.0, 1.0, 13.5), (4.0, 1.0, 13.5), (4.0, 1.0, 6.75), (4.0, 1.0, 6.75), (-2.0, -1.0, 6.75), (-2.0, -1.0, 6.75), (0.0, -1.0, 6.75), (0.0, -1.0, 6.75), (2.0, -1.0, 6.75), (2.0, -1.0, 6.75), (0.0, -1.0, 0.0), (0.0, -1.0, 0.0), (-2.0, 1.0, 6.75), (-2.0, 1.0, 6.75), (2.0, -1.0, 0.0), (2.0, -1.0, 0.0), (0.0, 1.0, 0.0), (0.0, 1.0, 0.0), (2.0, 1.0, 0.0), (2.0, 1.0, 0.0), (2.0, 1.0, 6.75), (2.0, 1.0, 6.75), (0.0, 1.0, 6.75), (0.0, 1.0, 6.75), (2.25, 2.222, 17.75), (2.25, 2.222, 17.75), (2.25, -2.222, 17.75), (2.25, -2.222, 17.75), (2.25, -2.222, 13.25), (2.25, -2.222, 13.25), (2.25, 2.222, 13.25), (2.25, 2.222, 13.25), (-2.25, -2.222, 17.75), (-2.25, -2.222, 17.75), (-2.25, -2.222, 13.25), (-2.25, -2.222, 13.25), (-2.25, 2.222, 17.75), (-2.25, 2.222, 17.75), (-2.25, 2.222, 13.25), (-2.25, 2.222, 13.25), (-1.89, 1.12, 13.62), (-1.89, 1.12, 13.62), (-1.89, 1.12, 6.625), (-1.89, 1.12, 6.625), (-4.125, -1.12, 13.62), (-4.125, -1.12, 13.62), (-4.125, -1.12, 6.625), (-4.125, -1.12, 6.625), (-1.89, -1.12, 13.62), (-1.89, -1.12, 13.62), (-1.89, -1.12, 6.625), (-1.89, -1.12, 6.625), (-4.125, 1.12, 13.62), (-4.125, 1.12, 13.62), (-4.125, 1.12, 6.625), (-4.125, 1.12, 6.625), (1.89, 1.12, 13.62), (1.89, 1.12, 13.62), (1.89, -1.12, 13.62), (1.89, -1.12, 13.62), (1.89, -1.12, 6.625), (1.89, -1.12, 6.625), (1.89, 1.12, 6.625), (1.89, 1.12, 6.625), (4.125, -1.12, 13.62), (4.125, -1.12, 13.62), (4.125, -1.12, 6.625), (4.125, -1.12, 6.625), (4.125, 1.12, 13.62), (4.125, 1.12, 13.62), (4.125, 1.12, 6.625), (4.125, 1.12, 6.625), (2.125, 1.125, 13.62), (2.125, 1.125, 13.62), (2.125, -1.125, 13.62), (2.125, -1.125, 13.62), (2.125, -1.125, 6.625), (2.125, -1.125, 6.625), (2.125, 1.125, 6.625), (2.125, 1.125, 6.625), (-2.125, -1.125, 13.62), (-2.125, -1.125, 13.62), (-2.125, -1.125, 6.625), (-2.125, -1.125, 6.625), (-2.125, 1.125, 13.62), (-2.125, 1.125, 13.62), (-2.125, 1.125, 6.625), (-2.125, 1.125, 6.625), (-0.125, -1.126, 6.751), (-0.125, -1.126, 6.751), (2.125, -1.125, 6.751), (2.125, -1.125, 6.751), (-0.125, -1.126, -0.125), (-0.125, -1.126, -0.125), (2.125, -1.125, -0.125), (2.125, -1.125, -0.125), (-0.125, 1.126, -0.125), (-0.125, 1.126, -0.125), (2.125, 1.125, -0.125), (2.125, 1.125, -0.125), (2.125, 1.125, 6.751), (2.125, 1.125, 6.751), (-0.125, 1.126, 6.751), (-0.125, 1.126, 6.751), (-2.125, -1.126, -0.125), (-2.125, -1.126, -0.125), (-2.125, 1.126, -0.125), (-2.125, 1.126, -0.125), (0.125, -1.125, -0.125), (0.125, -1.125, -0.125), (0.125, -1.125, 6.751), (0.125, -1.125, 6.751), (0.125, 1.125, 6.751), (0.125, 1.125, 6.751), (0.125, 1.125, -0.125), (0.125, 1.125, -0.125), (-2.125, -1.126, 6.751), (-2.125, -1.126, 6.751), (-2.125, 1.126, 6.751), (-2.125, 1.126, 6.751), (1.8, 1.3, 6.5), (1.8, 1.3, 6.5), (4.3, 1.3, 6.5), (4.3, 1.3, 6.5), (1.8, -1.3, 13.8), (1.8, -1.3, 13.8), (1.8, -1.3, 6.5), (1.8, -1.3, 6.5), (-0.4, -1.5, -0.2), (-0.4, -1.5, -0.2), (2.4, -1.5, -0.2), (2.4, -1.5, -0.2), (1.8, 1.3, 13.8), (1.8, 1.3, 13.8), (2.3, -2.3, 17.8), (2.3, -2.3, 17.8), (-2.3, -2.3, 17.8), (-2.3, -2.3, 17.8), (-2.2, 1.3, 6.9), (-2.2, 1.3, 6.9), (-2.2, -1.3, 6.9), (-2.2, -1.3, 6.9), (0.2, -1.3, -0.1), (0.2, -1.3, -0.1), (0.2, 1.3, -0.1), (0.2, 1.3, -0.1), (2.3, -2.3, 13.2), (2.3, -2.3, 13.2), (-2.3, 2.3, 17.8), (-2.3, 2.3, 17.8), (-0.2, 1.3, -0.1), (-0.2, 1.3, -0.1), (2.2, 1.3, -0.1), (2.2, 1.3, -0.1), (2.2, 1.3, 6.9), (2.2, 1.3, 6.9), (-2.2, 1.2, 13.7), (-2.2, 1.2, 13.7), (-2.2, -1.2, 13.7), (-2.2, -1.2, 13.7), (-2.4, 1.5, 3.375), (-2.4, 1.5, 3.375), (0.4, 1.5, 3.375), (0.4, 1.5, 3.375), (-4.3, 1.3, 6.5), (-4.3, 1.3, 6.5), (-4.3, 1.3, 13.8), (-4.3, 1.3, 13.8), (2.2, -1.2, 13.7), (2.2, -1.2, 13.7), (-0.2, 1.3, 6.9), (-0.2, 1.3, 6.9), (-2.4, -1.5, 3.375), (-2.4, -1.5, 3.375), (2.2, -1.2, 6.6), (2.2, -1.2, 6.6), (0.2, -1.3, 6.9), (0.2, -1.3, 6.9), (4.3, 1.3, 13.8), (4.3, 1.3, 13.8), (-0.4, -1.5, 3.375), (-0.4, -1.5, 3.375), (2.4, -1.5, 3.375), (2.4, -1.5, 3.375), (0.4, 1.5, -0.2), (0.4, 1.5, -0.2), (0.4, -1.5, -0.2), (0.4, -1.5, -0.2), (-2.2, 1.3, -0.1), (-2.2, 1.3, -0.1), (2.3, 2.3, 17.8), (2.3, 2.3, 17.8), (-0.4, 1.5, 3.375), (-0.4, 1.5, 3.375), (-0.4, 1.5, -0.2), (-0.4, 1.5, -0.2), (2.2, -1.3, -0.1), (2.2, -1.3, -0.1), (2.4, 1.5, 3.375), (2.4, 1.5, 3.375), (2.4, 1.5, -0.2), (2.4, 1.5, -0.2), (-1.8, 1.3, 13.8), (-1.8, 1.3, 13.8), (2.2, -1.3, 6.9), (2.2, -1.3, 6.9), (-1.8, 1.3, 6.5), (-1.8, 1.3, 6.5), (-1.8, -1.3, 13.8), (-1.8, -1.3, 13.8), (-0.2, -1.3, 6.9), (-0.2, -1.3, 6.9), (-4.3, -1.3, 6.5), (-4.3, -1.3, 6.5), (0.4, -1.5, 3.375), (0.4, -1.5, 3.375), (2.2, 1.2, 13.7), (2.2, 1.2, 13.7), (4.3, -1.3, 6.5), (4.3, -1.3, 6.5), (0.2, 1.3, 6.9), (0.2, 1.3, 6.9), (4.3, -1.3, 13.8), (4.3, -1.3, 13.8), (-2.4, -1.5, -0.2), (-2.4, -1.5, -0.2), (-2.2, -1.3, -0.1), (-2.2, -1.3, -0.1), (2.3, 2.3, 13.2), (2.3, 2.3, 13.2), (-2.3, 2.3, 13.2), (-2.3, 2.3, 13.2), (-0.2, -1.3, -0.1), (-0.2, -1.3, -0.1), (-4.3, -1.3, 13.8), (-4.3, -1.3, 13.8), (-2.3, -2.3, 13.2), (-2.3, -2.3, 13.2), (-1.8, -1.3, 6.5), (-1.8, -1.3, 6.5), (-2.2, 1.2, 6.6), (-2.2, 1.2, 6.6), (-2.2, -1.2, 6.6), (-2.2, -1.2, 6.6), (2.2, 1.2, 6.6), (2.2, 1.2, 6.6), (-2.4, 1.5, -0.2), (-2.4, 1.5, -0.2)], [], [(722, 2, 0, 21), (728, 3, 1, 730), (732, 720, 726, 734), (20, 724, 731, 735), (733, 729, 23, 22), (47, 808, 45, 798), (6, 5, 9, 10), (7, 740, 742, 11), (32, 33, 12, 13), (14, 15, 762, 756), (766, 18, 16, 37), (772, 19, 17, 774), (776, 764, 770, 778), (36, 768, 775, 779), (777, 773, 39, 38), (34, 758, 757, 752), (812, 42, 44, 814), (760, 804, 754, 763), (24, 27, 26, 25), (31, 28, 29, 30), (46, 802, 43, 41), (35, 796, 753, 755), (800, 806, 810, 40), (723, 725, 727, 721), (767, 769, 771, 765), (761, 759, 797, 805), (4, 748, 750, 8), (744, 736, 738, 746), (788, 790, 794, 792), (737, 745, 741, 749), (793, 795, 786, 780), (809, 811, 807, 803), (781, 787, 784, 782), (751, 743, 747, 739), (783, 785, 791, 789), (813, 815, 799, 801), (818, 50, 48, 53), (824, 51, 49, 826), (828, 816, 822, 830), (52, 820, 827, 831), (829, 825, 55, 54), (819, 821, 823, 817), (59, 57, 56, 58), (60, 61, 62, 63), (836, 832, 840, 846), (833, 834, 842, 841), (838, 837, 847, 844), (835, 839, 845, 843), (850, 66, 64, 85), (856, 67, 65, 858), (860, 848, 854, 862), (84, 852, 859, 863), (861, 857, 87, 86), (111, 936, 109, 926), (70, 74, 73, 69), (71, 75, 870, 868), (96, 77, 76, 97), (78, 884, 890, 79), (894, 82, 80, 101), (900, 83, 81, 902), (904, 892, 898, 906), (100, 896, 903, 907), (905, 901, 103, 102), (98, 880, 885, 886), (940, 106, 108, 942), (888, 891, 882, 932), (88, 91, 90, 89), (95, 92, 93, 94), (110, 930, 107, 105), (99, 883, 881, 924), (928, 934, 938, 104), (851, 853, 855, 849), (895, 897, 899, 893), (889, 933, 925, 887), (68, 72, 878, 876), (872, 874, 866, 864), (916, 918, 922, 920), (865, 877, 869, 873), (921, 923, 914, 908), (937, 939, 935, 931), (909, 915, 912, 910), (879, 867, 875, 871), (911, 913, 919, 917), (941, 943, 927, 929), (946, 114, 112, 117), (952, 115, 113, 954), (956, 944, 950, 958), (116, 948, 955, 959), (957, 953, 119, 118), (947, 949, 951, 945), (122, 126, 125, 121), (123, 127, 966, 964), (120, 124, 974, 972), (968, 970, 962, 960), (961, 973, 965, 969), (975, 963, 971, 967), (128, 131, 130, 129), (135, 132, 133, 134), (984, 986, 990, 988), (989, 991, 982, 976), (977, 983, 980, 978), (979, 981, 987, 985), (994, 138, 136, 141), (1000, 139, 137, 1002), (1004, 992, 998, 1006), (140, 996, 1003, 1007), (1005, 1001, 143, 142), (995, 997, 999, 993), (151, 1016, 149, 1008), (1020, 146, 148, 1022), (150, 1012, 147, 145), (1010, 1014, 1018, 144), (1017, 1019, 1015, 1013), (1021, 1023, 1009, 1011), (156, 153, 152, 157), (154, 1028, 1034, 155), (158, 1024, 1029, 1030), (1032, 1035, 1026, 1038), (159, 1027, 1025, 1036), (1033, 1039, 1037, 1031), (1088, 161, 1164, 1136), (160, 163, 164, 165), (166, 1160, 162, 1094), (1076, 1137, 1165, 167), (1161, 1162, 1078, 1077), (1089, 1079, 1163, 1095), (1054, 169, 1148, 1110), (172, 173, 168, 171), (170, 1066, 174, 175), (1068, 1111, 1149, 1150), (1056, 1069, 1151, 1156), (1055, 1057, 1157, 1067), (1126, 1158, 178, 1084), (1086, 181, 182, 183), (1154, 180, 179, 1132), (1087, 1122, 176, 1085), (1123, 1128, 177, 1127), (1129, 1155, 1133, 1159), (184, 185, 1138, 187), (188, 1040, 1046, 1044), (190, 191, 189, 1052), (1142, 186, 1042, 1098), (1099, 1053, 1045, 1143), (1041, 1043, 1139, 1047), (1074, 193, 194, 1124), (196, 197, 198, 199), (195, 1116, 1072, 192), (1130, 1152, 1117, 1125), (1075, 1073, 1070, 1090), (1091, 1071, 1153, 1131), (200, 201, 1096, 1140), (203, 202, 204, 205), (1058, 1141, 1064, 206), (1097, 1060, 207, 1062), (1061, 1059, 1108, 1146), (1065, 1063, 1147, 1109), (208, 209, 1144, 1166), (212, 1080, 211, 210), (214, 1092, 1145, 1106), (213, 215, 1104, 1167), (1082, 1134, 1107, 1105), (1081, 1093, 1135, 1083), (216, 217, 1048, 1100), (220, 221, 1114, 1112), (219, 218, 222, 223), (1102, 1050, 1120, 1118), (1115, 1121, 1051, 1049), (1119, 1113, 1101, 1103), (224, 225, 226, 227), (228, 229, 230, 231), (232, 233, 234, 235), (236, 237, 238, 239), (240, 241, 242, 243), (244, 245, 246, 247), (248, 249, 250, 251), (252, 253, 254, 255), (256, 257, 258, 259), (260, 261, 262, 263), (264, 265, 266, 267), (268, 269, 270, 271), (272, 273, 274, 275), (276, 277, 278, 279), (280, 281, 282, 283), (284, 285, 286, 287), (288, 289, 290, 291), (292, 293, 294, 295), (296, 297, 298, 299), (300, 301, 302, 303), (304, 305, 306, 307), (308, 309, 310, 311), (312, 313, 314, 315), (316, 317, 318, 319), (320, 321, 322, 323), (324, 325, 326, 327), (328, 329, 330, 331), (332, 333, 334, 335), (336, 337, 338, 339), (340, 341, 342, 343), (344, 345, 346, 347), (348, 349, 350, 351), (352, 353, 354, 355), (356, 357, 358, 359), (360, 361, 362, 363), (364, 365, 366, 367), (368, 369, 370, 371), (372, 373, 374, 375), (376, 377, 378, 379), (380, 381, 382, 383), (384, 385, 386, 387), (388, 389, 390, 391), (392, 393, 394, 395), (396, 397, 398, 399), (400, 401, 402, 403), (404, 405, 406, 407), (408, 409, 410, 411), (412, 413, 414, 415), (416, 417, 418, 419), (420, 421, 422, 423), (424, 425, 426, 427), (428, 429, 430, 431), (432, 433, 434, 435), (436, 437, 438, 439), (440, 441, 442, 443), (444, 445, 446, 447), (448, 449, 450, 451), (452, 453, 454, 455), (456, 457, 458, 459), (460, 461, 462, 463), (464, 465, 466, 467), (468, 469, 470, 471), (472, 473, 474, 475), (476, 477, 478, 479), (480, 481, 482, 483), (484, 485, 486, 487), (488, 489, 490, 491), (492, 493, 494, 495), (496, 497, 498, 499), (500, 501, 502, 503), (504, 505, 506, 507), (508, 509, 510, 511), (512, 513, 514, 515), (516, 517, 518, 519), (520, 521, 522, 523), (524, 525, 526, 527), (528, 529, 530, 531), (532, 533, 534, 535), (536, 537, 538, 539), (540, 541, 542, 543), (544, 545, 546, 547), (548, 549, 550, 551), (552, 553, 554, 555), (556, 557, 558, 559), (560, 561, 562, 563), (564, 565, 566, 567), (568, 569, 570, 571), (572, 573, 574, 575), (576, 577, 578, 579), (580, 581, 582, 583), (584, 585, 586, 587), (588, 589, 590, 591), (592, 593, 594, 595), (596, 597, 598, 599), (600, 601, 602, 603), (604, 605, 606, 607), (608, 609, 610, 611), (612, 613, 614, 615), (616, 617, 618, 619), (620, 621, 622, 623), (624, 625, 626, 627), (628, 629, 630, 631), (632, 633, 634, 635), (636, 637, 638, 639), (640, 641, 642, 643), (644, 645, 646, 647), (648, 649, 650, 651), (652, 653, 654, 655), (656, 657, 658, 659), (660, 661, 662, 663), (664, 665, 666, 667), (668, 669, 670, 671), (672, 673, 674, 675), (676, 677, 678, 679), (680, 681, 682, 683), (684, 685, 686, 687), (688, 689, 690, 691), (692, 693, 694, 695), (696, 697, 698, 699), (700, 701, 702, 703), (704, 705, 706, 707), (708, 709, 710, 711), (712, 713, 714, 715), (716, 717, 718, 719)])
me_cube.polygons.foreach_set('material_index', [0, 0, 0, 0, 0, 0, 0, 0, 0, 0, 0, 0, 0, 0, 0, 0, 0, 0, 0, 0, 0, 0, 0, 0, 0, 0, 0, 0, 0, 0, 0, 0, 0, 0, 0, 0, 0, 0, 0, 0, 0, 0, 0, 0, 0, 0, 0, 0, 1, 1, 1, 1, 1, 1, 1, 1, 1, 1, 1, 1, 1, 1, 1, 1, 1, 1, 1, 1, 1, 1, 1, 1, 1, 1, 1, 1, 1, 1, 1, 1, 1, 1, 1, 1, 1, 1, 1, 1, 1, 1, 1, 1, 1, 1, 1, 1, 1, 1, 1, 1, 1, 1, 1, 1, 1, 1, 1, 1, 1, 1, 1, 1, 1, 1, 1, 1, 1, 1, 1, 1, 2, 2, 2, 2, 2, 2, 2, 2, 2, 2, 2, 2, 2, 2, 2, 2, 2, 2, 2, 2, 2, 2, 2, 2, 2, 2, 2, 2, 2, 2, 2, 2, 2, 2, 2, 2, 2, 2, 2, 2, 2, 2, 2, 2, 2, 2, 2, 2, 2, 2, 2, 2, 2, 2, 2, 2, 2, 2, 2, 2, 2, 2, 2, 2, 2, 2, 2, 2, 2, 2, 2, 2, 2, 2, 2, 2, 2, 2, 2, 2, 2, 2, 2, 2, 2, 2, 2, 2, 2, 2, 2, 2, 2, 2, 2, 2, 2, 2, 2, 2, 2, 2, 2, 2, 2, 2, 2, 2, 2, 2, 3, 3, 3, 3, 3, 3, 3, 3, 3, 3, 3, 3, 3, 3, 3, 3, 3, 3, 3, 3, 3, 3, 3, 3, 3, 3, 3, 3, 3, 3, 3, 3, 3, 3, 3, 3, 3, 3, 3, 3, 3, 3, 3, 3, 3, 3, 3, 3, 3, 3, 3, 3, 3, 3, 3, 3, 3, 3, 3, 3, 3, 3])
_uv = me_cube.uv_layers.new(name='UVMap')
_uv.uv.foreach_set('vector', [0.625, 0.375, 0.5, 0.375, 0.5, 0.0, 0.625, 0.0, 0.5, 0.375, 0.4375, 0.375, 0.4375, 0.0, 0.5, 0.0, 0.4375, 0.375, 0.3125, 0.375, 0.3125, 0.0, 0.4375, 0.0, 0.5625, 0.375, 0.5625, 0.5, 0.4375, 0.5, 0.4375, 0.375, 0.4375, 0.375, 0.4375, 0.5, 0.3125, 0.5, 0.3125, 0.375, 0.125, 0.375, 0.125, 0.0, 0.1875, 0.0, 0.1875, 0.375, 0.8125, 0.375, 0.875, 0.375, 0.875, 0.0, 0.8125, 0.0, 0.75, 0.375, 0.8125, 0.375, 0.8125, 0.0, 0.75, 0.0, 0.1875, 0.375, 0.1875, 0.5, 0.125, 0.5, 0.125, 0.375, 0.0, 0.375, 0.0625, 0.375, 0.0625, 0.0, 0.0, 0.0, 0.5, 0.75, 0.375, 0.75, 0.375, 0.5, 0.5, 0.5, 0.375, 0.75, 0.25, 0.75, 0.25, 0.5, 0.375, 0.5, 0.25, 0.75, 0.125, 0.75, 0.125, 0.5, 0.25, 0.5, 0.375, 0.75, 0.375, 1.0, 0.25, 1.0, 0.25, 0.75, 0.25, 0.75, 0.25, 1.0, 0.125, 1.0, 0.125, 0.75, 0.1875, 0.375, 0.25, 0.375, 0.25, 0.0, 0.1875, 0.0, 0.0625, 0.375, 0.0625, 0.0, 0.125, 0.0, 0.125, 0.375, 0.0625, 0.375, 0.125, 0.375, 0.125, 0.0, 0.0625, 0.0, 0.75, 0.375, 0.8125, 0.375, 0.8125, 0.5, 0.75, 0.5, 0.6875, 0.375, 0.75, 0.375, 0.75, 0.5, 0.6875, 0.5, 0.1875, 0.375, 0.1875, 0.0, 0.25, 0.0, 0.25, 0.375, 0.125, 0.375, 0.1875, 0.375, 0.1875, 0.0, 0.125, 0.0, 0.0, 0.375, 0.0, 0.0, 0.0625, 0.0, 0.0625, 0.375, 0.25, 0.375, 0.25, 0.0, 0.3125, 0.0, 0.3125, 0.375, 0.0, 0.75, 0.0, 0.5, 0.125, 0.5, 0.125, 0.75, 0.125, 0.375, 0.125, 0.5, 0.0625, 0.5, 0.0625, 0.375, 0.6875, 0.375, 0.75, 0.375, 0.75, 0.0, 0.6875, 0.0, 0.625, 0.375, 0.6875, 0.375, 0.6875, 0.0, 0.625, 0.0, 0.625, 0.375, 0.625, 0.0, 0.6875, 0.0, 0.6875, 0.375, 0.6875, 0.375, 0.6875, 0.5, 0.75, 0.5, 0.75, 0.375, 0.6875, 0.375, 0.6875, 0.0, 0.75, 0.0, 0.75, 0.375, 0.1875, 0.375, 0.125, 0.375, 0.125, 0.5, 0.1875, 0.5, 0.75, 0.375, 0.75, 0.0, 0.8125, 0.0, 0.8125, 0.375, 0.75, 0.375, 0.75, 0.5, 0.8125, 0.5, 0.8125, 0.375, 0.8125, 0.375, 0.8125, 0.0, 0.875, 0.0, 0.875, 0.375, 0.125, 0.375, 0.0625, 0.375, 0.0625, 0.5, 0.125, 0.5, 1.0, 0.75, 0.875, 0.75, 0.875, 0.5, 1.0, 0.5, 0.875, 0.75, 0.75, 0.75, 0.75, 0.5, 0.875, 0.5, 0.75, 0.75, 0.625, 0.75, 0.625, 0.5, 0.75, 0.5, 0.875, 0.75, 0.875, 1.0, 0.75, 1.0, 0.75, 0.75, 0.75, 0.75, 0.75, 1.0, 0.625, 1.0, 0.625, 0.75, 0.5, 0.75, 0.5, 0.5, 0.625, 0.5, 0.625, 0.75, 1.0, 0.375, 0.875, 0.375, 0.875, 0.0, 1.0, 0.0, 1.0, 0.375, 1.0, 0.0, 0.875, 0.0, 0.875, 0.375, 0.875, 0.375, 1.0, 0.375, 1.0, 0.3438, 0.875, 0.3438, 1.0, 0.375, 1.0, 0.0, 0.9844, 0.0, 0.9844, 0.375, 0.875, 0.0, 0.875, 0.375, 0.8906, 0.375, 0.8906, 0.0, 1.0, 0.0, 0.875, 0.0, 0.875, 0.03125, 1.0, 0.03125, 0.625, 0.6875, 0.5, 0.6875, 0.5, 0.5, 0.625, 0.5, 0.5, 0.6875, 0.4375, 0.6875, 0.4375, 0.5, 0.5, 0.5, 0.4375, 0.6875, 0.3125, 0.6875, 0.3125, 0.5, 0.4375, 0.5, 0.5625, 0.6875, 0.5625, 0.75, 0.4375, 0.75, 0.4375, 0.6875, 0.4375, 0.6875, 0.4375, 0.75, 0.3125, 0.75, 0.3125, 0.6875, 0.125, 0.6875, 0.125, 0.5, 0.1875, 0.5, 0.1875, 0.6875, 0.6875, 0.1875, 0.6875, 0.0, 0.75, 0.0, 0.75, 0.1875, 0.625, 0.1875, 0.625, 0.0, 0.6875, 0.0, 0.6875, 0.1875, 0.4375, 0.1875, 0.375, 0.1875, 0.375, 0.25, 0.4375, 0.25, 0.25, 0.1875, 0.25, 0.0, 0.3125, 0.0, 0.3125, 0.1875, 0.5, 0.875, 0.375, 0.875, 0.375, 0.75, 0.5, 0.75, 0.375, 0.875, 0.25, 0.875, 0.25, 0.75, 0.375, 0.75, 0.25, 0.875, 0.125, 0.875, 0.125, 0.75, 0.25, 0.75, 0.375, 0.875, 0.375, 1.0, 0.25, 1.0, 0.25, 0.875, 0.25, 0.875, 0.25, 1.0, 0.125, 1.0, 0.125, 0.875, 0.4375, 0.1875, 0.4375, 0.0, 0.5, 0.0, 0.5, 0.1875, 0.0625, 0.6875, 0.0625, 0.5, 0.125, 0.5, 0.125, 0.6875, 0.3125, 0.1875, 0.3125, 0.0, 0.375, 0.0, 0.375, 0.1875, 0.8125, 0.6875, 0.75, 0.6875, 0.75, 0.75, 0.8125, 0.75, 0.6875, 0.6875, 0.75, 0.6875, 0.75, 0.75, 0.6875, 0.75, 0.1875, 0.6875, 0.1875, 0.5, 0.25, 0.5, 0.25, 0.6875, 0.375, 0.1875, 0.375, 0.0, 0.4375, 0.0, 0.4375, 0.1875, 0.0, 0.6875, 0.0, 0.5, 0.0625, 0.5, 0.0625, 0.6875, 0.25, 0.6875, 0.25, 0.5, 0.3125, 0.5, 0.3125, 0.6875, 0.0, 0.875, 0.0, 0.75, 0.125, 0.75, 0.125, 0.875, 0.3125, 0.1875, 0.375, 0.1875, 0.375, 0.25, 0.3125, 0.25, 0.5625, 0.1875, 0.5625, 0.0, 0.625, 0.0, 0.625, 0.1875, 0.5, 0.1875, 0.5, 0.0, 0.5625, 0.0, 0.5625, 0.1875, 0.625, 0.6875, 0.625, 0.5, 0.6875, 0.5, 0.6875, 0.6875, 0.5625, 0.1875, 0.625, 0.1875, 0.625, 0.25, 0.5625, 0.25, 0.6875, 0.6875, 0.6875, 0.5, 0.75, 0.5, 0.75, 0.6875, 0.1875, 0.6875, 0.125, 0.6875, 0.125, 0.75, 0.1875, 0.75, 0.75, 0.6875, 0.75, 0.5, 0.8125, 0.5, 0.8125, 0.6875, 0.6875, 0.1875, 0.625, 0.1875, 0.625, 0.25, 0.6875, 0.25, 0.8125, 0.6875, 0.8125, 0.5, 0.875, 0.5, 0.875, 0.6875, 0.0625, 0.6875, 0.125, 0.6875, 0.125, 0.75, 0.0625, 0.75, 1.0, 0.875, 0.875, 0.875, 0.875, 0.75, 1.0, 0.75, 0.875, 0.875, 0.75, 0.875, 0.75, 0.75, 0.875, 0.75, 0.75, 0.875, 0.625, 0.875, 0.625, 0.75, 0.75, 0.75, 0.875, 0.875, 0.875, 1.0, 0.75, 1.0, 0.75, 0.875, 0.75, 0.875, 0.75, 1.0, 0.625, 1.0, 0.625, 0.875, 0.5, 0.875, 0.5, 0.75, 0.625, 0.75, 0.625, 0.875, 0.9375, 0.1875, 0.9375, 0.0, 1.0, 0.0, 1.0, 0.1875, 0.875, 0.1875, 0.875, 0.0, 0.9375, 0.0, 0.9375, 0.1875, 0.8125, 0.1875, 0.8125, 0.0, 0.875, 0.0, 0.875, 0.1875, 0.75, 0.1875, 0.75, 0.0, 0.8125, 0.0, 0.8125, 0.1875, 0.8125, 0.1875, 0.875, 0.1875, 0.875, 0.25, 0.8125, 0.25, 0.9375, 0.1875, 0.875, 0.1875, 0.875, 0.25, 0.9375, 0.25, 0.8125, 0.4375, 0.75, 0.4375, 0.75, 0.5, 0.8125, 0.5, 0.6875, 0.4375, 0.75, 0.4375, 0.75, 0.5, 0.6875, 0.5, 0.625, 0.4375, 0.625, 0.25, 0.6875, 0.25, 0.6875, 0.4375, 0.6875, 0.4375, 0.6875, 0.25, 0.75, 0.25, 0.75, 0.4375, 0.75, 0.4375, 0.75, 0.25, 0.8125, 0.25, 0.8125, 0.4375, 0.8125, 0.4375, 0.8125, 0.25, 0.875, 0.25, 0.875, 0.4375, 0.625, 0.4375, 0.5, 0.4375, 0.5, 0.25, 0.625, 0.25, 0.5, 0.4375, 0.4375, 0.4375, 0.4375, 0.25, 0.5, 0.25, 0.4375, 0.4375, 0.3125, 0.4375, 0.3125, 0.25, 0.4375, 0.25, 0.5625, 0.4375, 0.5625, 0.5, 0.4375, 0.5, 0.4375, 0.4375, 0.4375, 0.4375, 0.4375, 0.5, 0.3125, 0.5, 0.3125, 0.4375, 0.25, 0.4375, 0.25, 0.25, 0.3125, 0.25, 0.3125, 0.4375, 0.125, 0.4375, 0.125, 0.25, 0.1875, 0.25, 0.1875, 0.4375, 0.0625, 0.4375, 0.0625, 0.25, 0.125, 0.25, 0.125, 0.4375, 0.1875, 0.4375, 0.1875, 0.25, 0.25, 0.25, 0.25, 0.4375, 0.0, 0.4375, 0.0, 0.25, 0.0625, 0.25, 0.0625, 0.4375, 0.1875, 0.4375, 0.125, 0.4375, 0.125, 0.5, 0.1875, 0.5, 0.0625, 0.4375, 0.125, 0.4375, 0.125, 0.5, 0.0625, 0.5, 0.1875, 0.1875, 0.125, 0.1875, 0.125, 0.25, 0.1875, 0.25, 0.0, 0.1875, 0.0, 0.0, 0.0625, 0.0, 0.0625, 0.1875, 0.1875, 0.1875, 0.1875, 0.0, 0.25, 0.0, 0.25, 0.1875, 0.0625, 0.1875, 0.0625, 0.0, 0.125, 0.0, 0.125, 0.1875, 0.125, 0.1875, 0.125, 0.0, 0.1875, 0.0, 0.1875, 0.1875, 0.0625, 0.1875, 0.125, 0.1875, 0.125, 0.25, 0.0625, 0.25, 0.25, 0.375, 0.25, 0.0, 0.3125, 0.0, 0.3125, 0.375, 0.3125, 0.5, 0.3125, 0.375, 0.4375, 0.375, 0.4375, 0.5, 0.4375, 0.5, 0.4375, 0.375, 0.5625, 0.375, 0.5625, 0.5, 0.4375, 0.375, 0.3125, 0.375, 0.3125, 0.0, 0.4375, 0.0, 0.4375, 0.0, 0.5, 0.0, 0.5, 0.375, 0.4375, 0.375, 0.625, 0.375, 0.5, 0.375, 0.5, 0.0, 0.625, 0.0, 0.5, 0.75, 0.5, 0.5, 0.625, 0.5, 0.625, 0.75, 0.75, 0.75, 0.75, 1.0, 0.625, 1.0, 0.625, 0.75, 0.875, 0.75, 0.875, 1.0, 0.75, 1.0, 0.75, 0.75, 0.75, 0.75, 0.625, 0.75, 0.625, 0.5, 0.75, 0.5, 0.875, 0.75, 0.75, 0.75, 0.75, 0.5, 0.875, 0.5, 1.0, 0.75, 0.875, 0.75, 0.875, 0.5, 1.0, 0.5, 0.75, 0.375, 0.75, 0.5, 0.8125, 0.5, 0.8125, 0.375, 0.6875, 0.375, 0.6875, 0.5, 0.75, 0.5, 0.75, 0.375, 0.6875, 0.375, 0.625, 0.375, 0.625, 0.0, 0.6875, 0.0, 0.6875, 0.375, 0.75, 0.375, 0.75, 0.0, 0.6875, 0.0, 0.75, 0.375, 0.8125, 0.375, 0.8125, 0.0, 0.75, 0.0, 0.8125, 0.375, 0.875, 0.375, 0.875, 0.0, 0.8125, 0.0, 0.8125, 0.375, 0.8125, 0.0, 0.875, 0.0, 0.875, 0.375, 0.75, 0.375, 0.75, 0.0, 0.8125, 0.0, 0.8125, 0.375, 0.6875, 0.375, 0.6875, 0.0, 0.75, 0.0, 0.75, 0.375, 0.6875, 0.375, 0.6875, 0.0, 0.625, 0.0, 0.625, 0.375, 0.6875, 0.375, 0.75, 0.375, 0.75, 0.5, 0.6875, 0.5, 0.75, 0.375, 0.8125, 0.375, 0.8125, 0.5, 0.75, 0.5, 0.125, 0.375, 0.0625, 0.375, 0.0625, 0.5, 0.125, 0.5, 0.1875, 0.375, 0.125, 0.375, 0.125, 0.5, 0.1875, 0.5, 0.0, 0.375, 0.0, 0.0, 0.0625, 0.0, 0.0625, 0.375, 0.25, 0.375, 0.25, 0.0, 0.1875, 0.0, 0.1875, 0.375, 0.125, 0.375, 0.125, 0.0, 0.0625, 0.0, 0.0625, 0.375, 0.1875, 0.375, 0.1875, 0.0, 0.125, 0.0, 0.125, 0.375, 0.125, 0.375, 0.125, 0.5, 0.0625, 0.5, 0.0625, 0.375, 0.1875, 0.375, 0.125, 0.375, 0.125, 0.0, 0.1875, 0.0, 0.125, 0.375, 0.0625, 0.375, 0.0625, 0.0, 0.125, 0.0, 0.25, 0.375, 0.1875, 0.375, 0.1875, 0.0, 0.25, 0.0, 0.0, 0.375, 0.0625, 0.375, 0.0625, 0.0, 0.0, 0.0, 0.1875, 0.375, 0.1875, 0.5, 0.125, 0.5, 0.125, 0.375, 0.4375, 0.875, 0.4375, 1.0, 0.375, 1.0, 0.375, 0.875, 0.25, 0.875, 0.3125, 0.875, 0.3125, 0.6562, 0.25, 0.6562, 0.5, 0.875, 0.4375, 0.875, 0.4375, 0.6562, 0.5, 0.6562, 0.375, 0.875, 0.3125, 0.875, 0.3125, 0.6562, 0.375, 0.6562, 0.4375, 0.875, 0.375, 0.875, 0.375, 0.6562, 0.4375, 0.6562, 0.375, 0.875, 0.375, 1.0, 0.3125, 1.0, 0.3125, 0.875, 0.4375, 0.875, 0.4375, 0.6562, 0.375, 0.6562, 0.375, 0.875, 0.375, 0.875, 0.375, 0.6562, 0.3125, 0.6562, 0.3125, 0.875, 0.5, 0.875, 0.5, 0.6562, 0.4375, 0.6562, 0.4375, 0.875, 0.25, 0.875, 0.25, 0.6562, 0.3125, 0.6562, 0.3125, 0.875, 0.4375, 0.875, 0.375, 0.875, 0.375, 1.0, 0.4375, 1.0, 0.375, 0.875, 0.3125, 0.875, 0.3125, 1.0, 0.375, 1.0, 0.2412, 0.5195, 0.2412, 1.0, 0.00881, 1.0, 0.00881, 0.5195, 0.2412, 0.5195, 0.00881, 0.5195, 0.00881, 1.0, 0.2412, 1.0, 0.2412, 0.5195, 0.2412, 1.0, 0.00881, 1.0, 0.00881, 0.5195, 0.2412, 0.5195, 0.00881, 0.5195, 0.00881, 1.0, 0.2412, 1.0, 0.2412, 0.5195, 0.2412, 1.0, 0.00881, 1.0, 0.00881, 0.5195, 0.2412, 0.5195, 0.00881, 0.5195, 0.00881, 1.0, 0.2412, 1.0, 0.2412, 0.5195, 0.2412, 1.0, 0.00881, 1.0, 0.00881, 0.5195, 0.2412, 0.5195, 0.00881, 0.5195, 0.00881, 1.0, 0.2412, 1.0, 0.2412, 0.5195, 0.2412, 1.0, 0.00881, 1.0, 0.00881, 0.5195, 0.2412, 0.5195, 0.00881, 0.5195, 0.00881, 1.0, 0.2412, 1.0, 0.2412, 0.5195, 0.2412, 1.0, 0.00881, 1.0, 0.00881, 0.5195, 0.2412, 0.5195, 0.00881, 0.5195, 0.00881, 1.0, 0.2412, 1.0, 0.2412, 0.5195, 0.2412, 1.0, 0.00881, 1.0, 0.00881, 0.5195, 0.2412, 0.5195, 0.00881, 0.5195, 0.00881, 1.0, 0.2412, 1.0, 0.2412, 0.5195, 0.2412, 1.0, 0.00881, 1.0, 0.00881, 0.5195, 0.2412, 0.5195, 0.00881, 0.5195, 0.00881, 1.0, 0.2412, 1.0, 0.2412, 0.5195, 0.2412, 1.0, 0.00881, 1.0, 0.00881, 0.5195, 0.2412, 0.5195, 0.00881, 0.5195, 0.00881, 1.0, 0.2412, 1.0, 0.2412, 0.5195, 0.2412, 1.0, 0.00881, 1.0, 0.00881, 0.5195, 0.2412, 0.5195, 0.00881, 0.5195, 0.00881, 1.0, 0.2412, 1.0, 0.2412, 0.5195, 0.2412, 1.0, 0.00881, 1.0, 0.00881, 0.5195, 0.2412, 0.5195, 0.00881, 0.5195, 0.00881, 1.0, 0.2412, 1.0, 0.2412, 0.5195, 0.2412, 1.0, 0.00881, 1.0, 0.00881, 0.5195, 0.2412, 0.5195, 0.00881, 0.5195, 0.00881, 1.0, 0.2412, 1.0, 0.2412, 0.5195, 0.2412, 1.0, 0.00881, 1.0, 0.00881, 0.5195, 0.2412, 0.5195, 0.00881, 0.5195, 0.00881, 1.0, 0.2412, 1.0, 0.2412, 0.5195, 0.2412, 1.0, 0.00881, 1.0, 0.00881, 0.5195, 0.2412, 0.5195, 0.00881, 0.5195, 0.00881, 1.0, 0.2412, 1.0, 0.2412, 0.5195, 0.2412, 1.0, 0.00881, 1.0, 0.00881, 0.5195, 0.2412, 0.5195, 0.00881, 0.5195, 0.00881, 1.0, 0.2412, 1.0, 0.2412, 0.5195, 0.2412, 1.0, 0.00881, 1.0, 0.00881, 0.5195, 0.2412, 0.5195, 0.00881, 0.5195, 0.00881, 1.0, 0.2412, 1.0, 0.2412, 0.5195, 0.2412, 1.0, 0.00881, 1.0, 0.00881, 0.5195, 0.2412, 0.5195, 0.00881, 0.5195, 0.00881, 1.0, 0.2412, 1.0, 0.2412, 0.5195, 0.2412, 1.0, 0.00881, 1.0, 0.00881, 0.5195, 0.2412, 0.5195, 0.00881, 0.5195, 0.00881, 1.0, 0.2412, 1.0, 0.2412, 0.5195, 0.2412, 1.0, 0.00881, 1.0, 0.00881, 0.5195, 0.2412, 0.5195, 0.00881, 0.5195, 0.00881, 1.0, 0.2412, 1.0, 0.2412, 0.5195, 0.2412, 1.0, 0.00881, 1.0, 0.00881, 0.5195, 0.2412, 0.5195, 0.00881, 0.5195, 0.00881, 1.0, 0.2412, 1.0, 0.2412, 0.5195, 0.2412, 1.0, 0.00881, 1.0, 0.00881, 0.5195, 0.2412, 0.5195, 0.00881, 0.5195, 0.00881, 1.0, 0.2412, 1.0, 0.2412, 0.5195, 0.2412, 1.0, 0.00881, 1.0, 0.00881, 0.5195, 0.2412, 0.5195, 0.00881, 0.5195, 0.00881, 1.0, 0.2412, 1.0, 0.2412, 0.5195, 0.2412, 1.0, 0.00881, 1.0, 0.00881, 0.5195, 0.2412, 0.5195, 0.00881, 0.5195, 0.00881, 1.0, 0.2412, 1.0, 0.2412, 0.5195, 0.2412, 1.0, 0.00881, 1.0, 0.00881, 0.5195, 0.2412, 0.5195, 0.00881, 0.5195, 0.00881, 1.0, 0.2412, 1.0, 0.2412, 0.5195, 0.2412, 1.0, 0.00881, 1.0, 0.00881, 0.5195, 0.2412, 0.5195, 0.00881, 0.5195, 0.00881, 1.0, 0.2412, 1.0, 0.2412, 0.5195, 0.2412, 1.0, 0.00881, 1.0, 0.00881, 0.5195, 0.2412, 0.5195, 0.00881, 0.5195, 0.00881, 1.0, 0.2412, 1.0, 0.2412, 0.5195, 0.2412, 1.0, 0.00881, 1.0, 0.00881, 0.5195, 0.2412, 0.5195, 0.00881, 0.5195, 0.00881, 1.0, 0.2412, 1.0, 0.2412, 0.5195, 0.2412, 1.0, 0.00881, 1.0, 0.00881, 0.5195, 0.2412, 0.5195, 0.00881, 0.5195, 0.00881, 1.0, 0.2412, 1.0, 0.2412, 0.5195, 0.2412, 1.0, 0.00881, 1.0, 0.00881, 0.5195, 0.2412, 0.5195, 0.00881, 0.5195, 0.00881, 1.0, 0.2412, 1.0, 0.2412, 0.5195, 0.2412, 1.0, 0.00881, 1.0, 0.00881, 0.5195, 0.2412, 0.5195, 0.00881, 0.5195, 0.00881, 1.0, 0.2412, 1.0, 0.2412, 0.5195, 0.2412, 1.0, 0.00881, 1.0, 0.00881, 0.5195, 0.2412, 0.5195, 0.00881, 0.5195, 0.00881, 1.0, 0.2412, 1.0, 0.0, 0.0, 0.0, 1.0, 1.0, 1.0, 1.0, 0.0, 0.0, 1.0, 0.0, 0.0, 1.0, 0.0, 1.0, 1.0, 0.0, 1.0, 0.0, 0.0, 1.0, 0.0, 1.0, 1.0, 0.0, 0.0, 0.0, 1.0, 1.0, 1.0, 1.0, 0.0, 0.0, 0.0, 0.0, 1.0, 1.0, 1.0, 1.0, 0.0, 0.0, 1.0, 0.0, 0.0, 1.0, 0.0, 1.0, 1.0, 0.0, 1.0, 0.0, 0.0, 1.0, 0.0, 1.0, 1.0, 0.0, 0.0, 0.0, 1.0, 1.0, 1.0, 1.0, 0.0, 0.0, 0.0, 0.0, 1.0, 1.0, 1.0, 1.0, 0.0, 0.0, 1.0, 0.0, 0.0, 1.0, 0.0, 1.0, 1.0, 0.0, 1.0, 0.0, 0.0, 1.0, 0.0, 1.0, 1.0, 0.0, 0.0, 0.0, 1.0, 1.0, 1.0, 1.0, 0.0, 0.0, 0.0, 0.0, 1.0, 1.0, 1.0, 1.0, 0.0, 0.0, 1.0, 0.0, 0.0, 1.0, 0.0, 1.0, 1.0, 0.0, 1.0, 0.0, 0.0, 1.0, 0.0, 1.0, 1.0, 0.0, 0.0, 0.0, 1.0, 1.0, 1.0, 1.0, 0.0, 0.0, 0.0, 0.0, 1.0, 1.0, 1.0, 1.0, 0.0, 0.0, 1.0, 0.0, 0.0, 1.0, 0.0, 1.0, 1.0, 0.0, 1.0, 0.0, 0.0, 1.0, 0.0, 1.0, 1.0, 0.0, 0.0, 0.0, 1.0, 1.0, 1.0, 1.0, 0.0, 0.0, 0.0, 0.0, 1.0, 1.0, 1.0, 1.0, 0.0, 0.0, 1.0, 0.0, 0.0, 1.0, 0.0, 1.0, 1.0, 0.0, 1.0, 0.0, 0.0, 1.0, 0.0, 1.0, 1.0, 0.0, 0.0, 0.0, 1.0, 1.0, 1.0, 1.0, 0.0, 0.0, 0.0, 0.0, 1.0, 1.0, 1.0, 1.0, 0.0, 0.0, 1.0, 0.0, 0.0, 1.0, 0.0, 1.0, 1.0, 0.0, 1.0, 0.0, 0.0, 1.0, 0.0, 1.0, 1.0, 0.0, 0.0, 0.0, 1.0, 1.0, 1.0, 1.0, 0.0, 0.0, 0.0, 0.0, 1.0, 1.0, 1.0, 1.0, 0.0, 0.0, 1.0, 0.0, 0.0, 1.0, 0.0, 1.0, 1.0, 0.0, 1.0, 0.0, 0.0, 1.0, 0.0, 1.0, 1.0, 0.0, 0.0, 0.0, 1.0, 1.0, 1.0, 1.0, 0.0, 0.0, 0.0, 0.0, 1.0, 1.0, 1.0, 1.0, 0.0, 0.0, 1.0, 0.0, 0.0, 1.0, 0.0, 1.0, 1.0, 0.0, 1.0, 0.0, 0.0, 1.0, 0.0, 1.0, 1.0, 0.0, 0.0, 0.0, 1.0, 1.0, 1.0, 1.0, 0.0, 0.0, 0.0, 0.0, 1.0, 1.0, 1.0, 1.0, 0.0, 0.0, 1.0, 0.0, 0.0, 1.0, 0.0, 1.0, 1.0, 0.0, 1.0, 0.0, 0.0, 1.0, 0.0, 1.0, 1.0, 0.0, 0.0, 0.0, 1.0, 1.0, 1.0, 1.0, 0.0, 0.0, 0.0, 0.0, 1.0, 1.0, 1.0, 1.0, 0.0, 0.0, 1.0, 0.0, 0.0, 1.0, 0.0, 1.0, 1.0, 0.0, 1.0, 0.0, 0.0, 1.0, 0.0, 1.0, 1.0, 0.0, 0.0, 0.0, 1.0, 1.0, 1.0, 1.0, 0.0, 0.0, 0.0, 0.0, 1.0, 1.0, 1.0, 1.0, 0.0, 0.0, 1.0, 0.0, 0.0, 1.0, 0.0, 1.0, 1.0, 0.0, 1.0, 0.0, 0.0, 1.0, 0.0, 1.0, 1.0, 0.0, 0.0, 0.0, 1.0, 1.0, 1.0, 1.0, 0.0, 0.0, 0.0, 0.0, 1.0, 1.0, 1.0, 1.0, 0.0, 0.0, 1.0, 0.0, 0.0, 1.0, 0.0, 1.0, 1.0, 0.0, 1.0, 0.0, 0.0, 1.0, 0.0, 1.0, 1.0, 0.0, 0.0, 0.0, 1.0, 1.0, 1.0, 1.0, 0.0, 0.0, 0.0, 0.0, 1.0, 1.0, 1.0, 1.0, 0.0, 0.0, 1.0, 0.0, 0.0, 1.0, 0.0, 1.0, 1.0, 0.0, 1.0, 0.0, 0.0, 1.0, 0.0, 1.0, 1.0, 0.0, 0.0, 0.0, 1.0, 1.0, 1.0, 1.0, 0.0, 0.0, 0.0, 0.0, 1.0, 1.0, 1.0, 1.0, 0.0, 0.0, 1.0, 0.0, 0.0, 1.0, 0.0, 1.0, 1.0, 0.0, 1.0, 0.0, 0.0, 1.0, 0.0, 1.0, 1.0, 0.0, 0.0, 0.0, 1.0, 1.0, 1.0, 1.0, 0.0, 0.0, 0.0, 0.0, 1.0, 1.0, 1.0, 1.0, 0.0, 0.0, 1.0, 0.0, 0.0, 1.0, 0.0, 1.0, 1.0])
me_cube.materials.append(mat_format10)
me_cube.materials.append(mat_format18)
me_cube.materials.append(mat_armor)
me_cube.materials.append(mat_wielditem)
me_cube.use_remesh_preserve_volume = False
me_cube.use_remesh_preserve_attributes = False
me_cube.use_mirror_vertex_groups = False
me_cube.use_paint_bone_selection = False
me_cube.use_paint_mask = True
me_cube.update()
arm_armature = bpy.data.armatures.new('Armature')  # bones are not reproduced

# ---- objects
ob_player = bpy.data.objects.new('Player', me_cube)
ob_sun_003 = bpy.data.objects.new('Sun.003', light_sun_005)
ob_sun_002 = bpy.data.objects.new('Sun.002', light_sun_004)
ob_sun_000 = bpy.data.objects.new('Sun.000', light_sun_003)
ob_sun_001 = bpy.data.objects.new('Sun.001', light_sun_001)
ob_camera = bpy.data.objects.new('Camera', cam_camera)
ob_armature = bpy.data.objects.new('Armature', arm_armature)

# ---- transforms, parenting, visibility, modifiers, constraints
ob_player.parent = ob_armature
ob_player.matrix_parent_inverse = Matrix(((1.0, 0.0, 0.0, 0.0), (0.0, 1.0, 0.0, 0.0), (0.0, 0.0, 1.0, 10.0), (0.0, 0.0, 0.0, 1.0)))
ob_player.location = (0.0, 0.0, -10.0)
ob_player.lock_rotations_4d = False
ob_player.empty_display_type = 'ARROWS'
ob_player.lineart.crease_threshold = 0.0
_vg = ob_player.vertex_groups.new(name='Body')
_vg.add([0, 1, 2, 3, 20, 21, 22, 23, 64, 65, 66, 67, 84, 85, 86, 87, 136, 137, 138, 139, 140, 141, 142, 143, 160, 161, 162, 163, 164, 165, 166, 167, 720, 721, 722, 723, 724, 725, 726, 727, 728, 729, 730, 731, 732, 733, 734, 735, 848, 849, 850, 851, 852, 853, 854, 855, 856, 857, 858, 859, 860, 861, 862, 863, 992, 993, 994, 995, 996, 997, 998, 999, 1000, 1001, 1002, 1003, 1004, 1005, 1006, 1007, 1076, 1077, 1078, 1079, 1088, 1089, 1094, 1095, 1136, 1137, 1160, 1161, 1162, 1163, 1164, 1165], 1.0, 'REPLACE')
_vg = ob_player.vertex_groups.new(name='Head')
_vg.add([16, 17, 18, 19, 36, 37, 38, 39, 48, 49, 50, 51, 52, 53, 54, 55, 80, 81, 82, 83, 100, 101, 102, 103, 112, 113, 114, 115, 116, 117, 118, 119, 168, 169, 170, 171, 172, 173, 174, 175, 764, 765, 766, 767, 768, 769, 770, 771, 772, 773, 774, 775, 776, 777, 778, 779, 816, 817, 818, 819, 820, 821, 822, 823, 824, 825, 826, 827, 828, 829, 830, 831, 892, 893, 894, 895, 896, 897, 898, 899, 900, 901, 902, 903, 904, 905, 906, 907, 944, 945, 946, 947, 948, 949, 950, 951, 952, 953, 954, 955, 956, 957, 958, 959, 1054, 1055, 1056, 1057, 1066, 1067, 1068, 1069, 1110, 1111, 1148, 1149, 1150, 1151, 1156, 1157], 1.0, 'REPLACE')
_vg = ob_player.vertex_groups.new(name='Arm_Left')
_vg.add([4, 5, 6, 7, 8, 9, 10, 11, 68, 69, 70, 71, 72, 73, 74, 75, 120, 121, 122, 123, 124, 125, 126, 127, 176, 177, 178, 179, 180, 181, 182, 183, 224, 225, 226, 227, 228, 229, 230, 231, 232, 233, 234, 235, 236, 237, 238, 239, 240, 241, 242, 243, 244, 245, 246, 247, 248, 249, 250, 251, 252, 253, 254, 255, 256, 257, 258, 259, 260, 261, 262, 263, 264, 265, 266, 267, 268, 269, 270, 271, 272, 273, 274, 275, 276, 277, 278, 279, 280, 281, 282, 283, 284, 285, 286, 287, 288, 289, 290, 291, 292, 293, 294, 295, 296, 297, 298, 299, 300, 301, 302, 303, 304, 305, 306, 307, 308, 309, 310, 311, 312, 313, 314, 315, 316, 317, 318, 319, 320, 321, 322, 323, 324, 325, 326, 327, 328, 329, 330, 331, 332, 333, 334, 335, 336, 337, 338, 339, 340, 341, 342, 343, 344, 345, 346, 347, 348, 349, 350, 351, 352, 353, 354, 355, 356, 357, 358, 359, 360, 361, 362, 363, 364, 365, 366, 367, 368, 369, 370, 371, 372, 373, 374, 375, 376, 377, 378, 379, 380, 381, 382, 383, 384, 385, 386, 387, 388, 389, 390, 391, 392, 393, 394, 395, 396, 397, 398, 399, 400, 401, 402, 403, 404, 405, 406, 407, 408, 409, 410, 411, 412, 413, 414, 415, 416, 417, 418, 419, 420, 421, 422, 423, 424, 425, 426, 427, 428, 429, 430, 431, 432, 433, 434, 435, 436, 437, 438, 439, 440, 441, 442, 443, 444, 445, 446, 447, 448, 449, 450, 451, 452, 453, 454, 455, 456, 457, 458, 459, 460, 461, 462, 463, 464, 465, 466, 467, 468, 469, 470, 471, 736, 737, 738, 739, 740, 741, 742, 743, 744, 745, 746, 747, 748, 749, 750, 751, 864, 865, 866, 867, 868, 869, 870, 871, 872, 873, 874, 875, 876, 877, 878, 879, 960, 961, 962, 963, 964, 965, 966, 967, 968, 969, 970, 971, 972, 973, 974, 975, 1084, 1085, 1086, 1087, 1122, 1123, 1126, 1127, 1128, 1129, 1132, 1133, 1154, 1155, 1158, 1159], 1.0, 'REPLACE')
_vg = ob_player.vertex_groups.new(name='Arm_Right')
_vg.add([24, 25, 26, 27, 28, 29, 30, 31, 88, 89, 90, 91, 92, 93, 94, 95, 128, 129, 130, 131, 132, 133, 134, 135, 184, 185, 186, 187, 188, 189, 190, 191, 472, 473, 474, 475, 476, 477, 478, 479, 480, 481, 482, 483, 484, 485, 486, 487, 488, 489, 490, 491, 492, 493, 494, 495, 496, 497, 498, 499, 500, 501, 502, 503, 504, 505, 506, 507, 508, 509, 510, 511, 512, 513, 514, 515, 516, 517, 518, 519, 520, 521, 522, 523, 524, 525, 526, 527, 528, 529, 530, 531, 532, 533, 534, 535, 536, 537, 538, 539, 540, 541, 542, 543, 544, 545, 546, 547, 548, 549, 550, 551, 552, 553, 554, 555, 556, 557, 558, 559, 560, 561, 562, 563, 564, 565, 566, 567, 568, 569, 570, 571, 572, 573, 574, 575, 576, 577, 578, 579, 580, 581, 582, 583, 584, 585, 586, 587, 588, 589, 590, 591, 592, 593, 594, 595, 596, 597, 598, 599, 600, 601, 602, 603, 604, 605, 606, 607, 608, 609, 610, 611, 612, 613, 614, 615, 616, 617, 618, 619, 620, 621, 622, 623, 624, 625, 626, 627, 628, 629, 630, 631, 632, 633, 634, 635, 636, 637, 638, 639, 640, 641, 642, 643, 644, 645, 646, 647, 648, 649, 650, 651, 652, 653, 654, 655, 656, 657, 658, 659, 660, 661, 662, 663, 664, 665, 666, 667, 668, 669, 670, 671, 672, 673, 674, 675, 676, 677, 678, 679, 680, 681, 682, 683, 684, 685, 686, 687, 688, 689, 690, 691, 692, 693, 694, 695, 696, 697, 698, 699, 700, 701, 702, 703, 704, 705, 706, 707, 708, 709, 710, 711, 712, 713, 714, 715, 716, 717, 718, 719, 780, 781, 782, 783, 784, 785, 786, 787, 788, 789, 790, 791, 792, 793, 794, 795, 908, 909, 910, 911, 912, 913, 914, 915, 916, 917, 918, 919, 920, 921, 922, 923, 976, 977, 978, 979, 980, 981, 982, 983, 984, 985, 986, 987, 988, 989, 990, 991, 1040, 1041, 1042, 1043, 1044, 1045, 1046, 1047, 1052, 1053, 1098, 1099, 1138, 1139, 1142, 1143], 1.0, 'REPLACE')
_vg = ob_player.vertex_groups.new(name='Leg_Right')
_vg.add([40, 41, 42, 43, 44, 45, 46, 47, 104, 105, 106, 107, 108, 109, 110, 111, 144, 145, 146, 147, 148, 149, 150, 151, 192, 193, 194, 195, 196, 197, 198, 199, 216, 217, 218, 219, 220, 221, 222, 223, 798, 799, 800, 801, 802, 803, 806, 807, 808, 809, 810, 811, 812, 813, 814, 815, 926, 927, 928, 929, 930, 931, 934, 935, 936, 937, 938, 939, 940, 941, 942, 943, 1008, 1009, 1010, 1011, 1012, 1013, 1014, 1015, 1016, 1017, 1018, 1019, 1020, 1021, 1022, 1023, 1048, 1049, 1050, 1051, 1070, 1071, 1072, 1073, 1074, 1075, 1090, 1091, 1100, 1101, 1102, 1103, 1112, 1113, 1114, 1115, 1116, 1117, 1118, 1119, 1120, 1121, 1124, 1125, 1130, 1131, 1152, 1153], 1.0, 'REPLACE')
_vg = ob_player.vertex_groups.new(name='Leg_Left')
_vg.add([12, 13, 14, 15, 32, 33, 34, 35, 76, 77, 78, 79, 96, 97, 98, 99, 152, 153, 154, 155, 156, 157, 158, 159, 200, 201, 202, 203, 204, 205, 206, 207, 208, 209, 210, 211, 212, 213, 214, 215, 752, 753, 754, 755, 756, 757, 758, 759, 760, 761, 762, 763, 796, 797, 804, 805, 880, 881, 882, 883, 884, 885, 886, 887, 888, 889, 890, 891, 924, 925, 932, 933, 1024, 1025, 1026, 1027, 1028, 1029, 1030, 1031, 1032, 1033, 1034, 1035, 1036, 1037, 1038, 1039, 1058, 1059, 1060, 1061, 1062, 1063, 1064, 1065, 1080, 1081, 1082, 1083, 1092, 1093, 1096, 1097, 1104, 1105, 1106, 1107, 1108, 1109, 1134, 1135, 1140, 1141, 1144, 1145, 1146, 1147, 1166, 1167], 1.0, 'REPLACE')
_vg = ob_player.vertex_groups.new(name='Cape')
_vg.add([56, 57, 58, 59, 60, 61, 62, 63, 832, 833, 834, 835, 836, 837, 838, 839, 840, 841, 842, 843, 844, 845, 846, 847], 1.0, 'REPLACE')
_m = ob_player.modifiers.new('Armature', 'ARMATURE')
_m.object = ob_armature
_m.use_bone_envelopes = True
ob_sun_003.location = (-10.0, 9.537e-07, 20.0)
ob_sun_003.rotation_euler = (-0.7854, -0.0, 1.571)
ob_sun_003.lineart.crease_threshold = 0.0
ob_sun_002.location = (10.0, -9.537e-07, 20.0)
ob_sun_002.rotation_euler = (-0.7854, -0.0, 4.712)
ob_sun_002.lineart.crease_threshold = 0.0
ob_sun_000.location = (0.0, -10.0, 20.0)
ob_sun_000.rotation_euler = (-0.7854, -0.0, 3.142)
ob_sun_000.lineart.crease_threshold = 0.0
ob_sun_001.location = (0.0, 10.0, 20.0)
ob_sun_001.rotation_euler = (-0.7854, -0.0, 0.0)
ob_sun_001.lineart.crease_threshold = 0.0
ob_camera.location = (0.0, 40.0, -1.0)
ob_camera.rotation_euler = (1.571, 1.51e-07, 3.142)
ob_camera.lock_rotations_4d = False
ob_camera.empty_display_type = 'ARROWS'
ob_camera.color = (0.0, 0.0, 0.0, 0.0)
ob_camera.display_type = 'WIRE'
ob_camera.lineart.crease_threshold = 0.0
ob_armature.location = (0.0, 0.0, 0.0)
ob_armature.show_in_front = True
ob_armature.lineart.crease_threshold = 0.0

# ---- collection membership
col_collection_1.objects.link(ob_player)
col_collection_1.objects.link(ob_sun_003)
col_collection_1.objects.link(ob_sun_002)
col_collection_1.objects.link(ob_sun_000)
col_collection_1.objects.link(ob_sun_001)
col_collection_1.objects.link(ob_camera)
col_collection_2.objects.link(ob_armature)

# ---- scene / render settings (as saved in the file)
scene.camera = ob_camera
scene.frame_start = 0; scene.frame_end = 220; scene.frame_set(1)
scene.render.engine = 'BLENDER_EEVEE_NEXT'
scene.render.image_settings.color_mode = 'RGB'
scene.render.image_settings.compression = 90
scene.render.resolution_percentage = 50
scene.render.fps = 30
scene.render.dither_intensity = 0.0
scene.render.bake_margin = 2
scene.render.bake_bias = 0.0
scene.cycles.use_denoising = False
scene.cycles.samples = 10
scene.cycles.sampling_pattern = 'TABULATED_SOBOL'
scene.cycles.light_sampling_threshold = 0.0
scene.cycles.use_adaptive_sampling = False
scene.cycles.use_light_tree = False
scene.cycles.blur_glossy = 0.0
scene.cycles.volume_bounces = 1
scene.cycles.pixel_filter_type = 'GAUSSIAN'
scene.cycles.sample_clamp_indirect = 0.0
scene.view_settings.view_transform = 'Standard'
bpy.context.view_layer.update()
